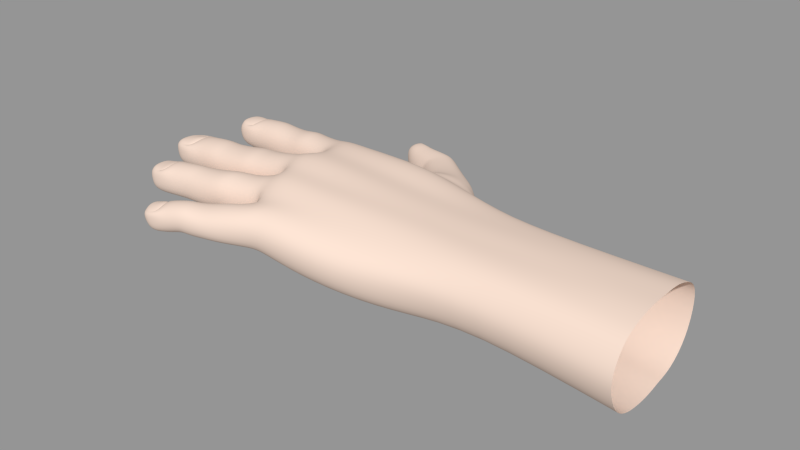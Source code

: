 # Source: Rigged_Hand.blend  (saved by Blender 2.91.10; exported with 4.5.12 LTS)
import bpy
from mathutils import Matrix  # noqa: F401  (used for matrix-valued properties, if any)

bpy.ops.wm.read_factory_settings(use_empty=True)
scene = bpy.context.scene
scene.name = 'Scene'

# ---- collections
col_collection_1 = bpy.data.collections.new('Collection 1'); scene.collection.children.link(col_collection_1)

# ---- materials (node trees are filled in below, after node groups)
mat_material_004 = bpy.data.materials.new('Material.004')
mat_material_004.alpha_threshold = 0.0
mat_material_004.use_transparent_shadow = False
mat_material_004.diffuse_color = (0.8225, 0.6503, 0.5517, 1.0)
mat_material_004.specular_color = (0.3439, 0.3217, 0.2372)
mat_material_004.roughness = 0.5
mat_material_004.specular_intensity = 0.451
mat_material_004.line_color = (0.0, 0.0, 0.0, 1.0)

# ---- material node trees

# ---- meshes
me_cube_017 = bpy.data.meshes.new('Cube.017')
me_cube_017.from_pydata([(-0.8439, -0.1031, 1.46), (-0.8212, -0.09697, 1.458), (-0.8228, -0.1143, 1.459), (-0.8226, -0.1058, 1.443), (-0.8218, -0.1054, 1.462), (-0.8382, -0.09605, 1.456), (-0.8395, -0.1119, 1.457), (-0.8304, -0.1131, 1.457), (-0.8179, -0.115, 1.459), (-0.8178, -0.1062, 1.443), (-0.8523, -0.09587, 1.456), (-0.8606, -0.09554, 1.452), (-0.8526, -0.1031, 1.459), (-0.8564, -0.1032, 1.458), (-0.8625, -0.1091, 1.455), (-0.8609, -0.09627, 1.455), (-0.869, -0.1018, 1.453), (-0.8547, -0.1336, 1.442), (-0.8469, -0.1256, 1.455), (-0.8483, -0.1335, 1.441), (-0.8226, -0.1431, 1.457), (-0.8727, -0.1328, 1.441), (-0.8642, -0.133, 1.441), (-0.8728, -0.1404, 1.452), (-0.8719, -0.1268, 1.453), (-0.8804, -0.133, 1.45), (-0.8719, -0.1279, 1.453), (-0.8791, -0.1335, 1.452), (-0.8672, -0.1602, 1.446), (-0.8378, -0.1515, 1.454), (-0.8392, -0.1593, 1.441), (-0.8365, -0.1582, 1.457), (-0.828, -0.1576, 1.458), (-0.8605, -0.1533, 1.449), (-0.851, -0.1665, 1.453), (-0.8606, -0.1603, 1.44), (-0.8598, -0.1663, 1.451), (-0.8605, -0.1538, 1.452), (-0.8676, -0.1601, 1.449), (-0.8604, -0.1546, 1.451), (-0.8598, -0.1656, 1.451), (-0.8551, -0.16, 1.454), (-0.8665, -0.1602, 1.451), (-0.8609, -0.1598, 1.453), (-0.8163, -0.1831, 1.455), (-0.8099, -0.1816, 1.455), (-0.8016, -0.178, 1.441), (-0.8281, -0.1795, 1.451), (-0.8346, -0.1813, 1.447), (-0.8324, -0.1927, 1.446), (-0.8331, -0.1866, 1.44), (-0.827, -0.1856, 1.454), (-0.8301, -0.1866, 1.452), (-0.8328, -0.1926, 1.449), (-0.8349, -0.1821, 1.449), (-0.8395, -0.1884, 1.447), (-0.8387, -0.1884, 1.449), (-0.8299, -0.1866, 1.451), (-0.8326, -0.1918, 1.449), (-0.8347, -0.1829, 1.449), (-0.8345, -0.1875, 1.451), (-0.7953, -0.06526, 1.441), (-0.7914, -0.06013, 1.435), (-0.7919, -0.06348, 1.449), (-0.7703, -0.06198, 1.443), (-0.7746, -0.06105, 1.443), (-0.7797, -0.06708, 1.433), (-0.7487, -0.116, 1.427), (-0.7328, -0.09357, 1.437), (-0.7208, -0.1033, 1.438), (-0.7191, -0.1684, 1.446), (-0.7482, -0.1307, 1.428), (-0.7209, -0.1284, 1.427), (-0.7519, -0.1517, 1.462), (-0.7547, -0.1317, 1.463), (-0.7842, -0.1739, 1.46), (-0.782, -0.1804, 1.453), (-0.7955, -0.1317, 1.44), (-0.7904, -0.1529, 1.44), (-0.7957, -0.09887, 1.459), (-0.7957, -0.1091, 1.465), (-0.784, -0.06129, 1.444), (-0.7734, -0.07293, 1.433), (-0.7561, -0.1004, 1.429), (-0.7662, -0.09279, 1.448), (-0.7657, -0.09036, 1.447), (-0.7437, -0.08126, 1.44), (-0.7664, -0.08378, 1.433), (-0.6884, -0.1614, 1.451), (-0.6895, -0.1168, 1.458), (-0.7681, -0.1791, 1.452), (-0.7822, -0.1303, 1.436), (-0.8062, -0.09864, 1.458), (-0.8017, -0.1069, 1.444), (-0.8015, -0.1085, 1.464), (-0.8097, -0.1238, 1.458), (-0.81, -0.133, 1.441), (-0.8034, -0.1341, 1.466), (-0.799, -0.1446, 1.461), (-0.8057, -0.1637, 1.456), (-0.7971, -0.1559, 1.463), (-0.8659, -0.09619, 1.451), (-0.8674, -0.1081, 1.451), (-0.8451, -0.1112, 1.457), (-0.8656, -0.1021, 1.445), (-0.8683, -0.1019, 1.449), (-0.8462, -0.1041, 1.444), (-0.8453, -0.09678, 1.447), (-0.8397, -0.1046, 1.443), (-0.8302, -0.113, 1.446), (-0.8166, -0.1059, 1.462), (-0.8606, -0.09596, 1.446), (-0.8533, -0.09628, 1.447), (-0.8618, -0.1091, 1.446), (-0.8544, -0.1103, 1.446), (-0.8622, -0.1098, 1.451), (-0.8617, -0.1024, 1.444), (-0.8543, -0.1031, 1.443), (-0.8538, -0.1105, 1.456), (-0.8581, -0.1089, 1.456), (-0.8567, -0.09718, 1.456), (-0.8565, -0.103, 1.457), (-0.8623, -0.108, 1.455), (-0.8678, -0.1076, 1.453), (-0.8664, -0.09681, 1.454), (-0.8609, -0.0972, 1.455), (-0.8681, -0.102, 1.455), (-0.857, -0.0979, 1.455), (-0.8626, -0.107, 1.456), (-0.8614, -0.09796, 1.456), (-0.8668, -0.102, 1.456), (-0.8626, -0.1024, 1.457), (-0.8798, -0.1329, 1.447), (-0.8288, -0.133, 1.443), (-0.8276, -0.1341, 1.461), (-0.8523, -0.1258, 1.456), (-0.8513, -0.1338, 1.458), (-0.8283, -0.1247, 1.446), (-0.8278, -0.1249, 1.458), (-0.823, -0.133, 1.442), (-0.8374, -0.1248, 1.445), (-0.8483, -0.1257, 1.445), (-0.8366, -0.1249, 1.456), (-0.8376, -0.1331, 1.441), (-0.8364, -0.1342, 1.459), (-0.846, -0.1341, 1.458), (-0.823, -0.1249, 1.445), (-0.8231, -0.1415, 1.446), (-0.8221, -0.134, 1.461), (-0.8092, -0.1429, 1.459), (-0.8718, -0.1265, 1.444), (-0.8635, -0.1259, 1.445), (-0.8723, -0.1398, 1.443), (-0.8638, -0.1407, 1.443), (-0.8717, -0.1261, 1.45), (-0.8725, -0.1408, 1.448), (-0.8622, -0.1258, 1.454), (-0.8616, -0.1334, 1.457), (-0.8666, -0.1333, 1.455), (-0.8668, -0.1336, 1.454), (-0.8681, -0.1399, 1.453), (-0.8674, -0.1272, 1.454), (-0.8727, -0.1395, 1.452), (-0.879, -0.1389, 1.451), (-0.8782, -0.1279, 1.452), (-0.8677, -0.1281, 1.453), (-0.8685, -0.1338, 1.455), (-0.8727, -0.1384, 1.453), (-0.872, -0.129, 1.453), (-0.8771, -0.1336, 1.453), (-0.8728, -0.1337, 1.454), (-0.8213, -0.1488, 1.456), (-0.8428, -0.1519, 1.454), (-0.8444, -0.1593, 1.441), (-0.8445, -0.1527, 1.445), (-0.8422, -0.1655, 1.454), (-0.8371, -0.1656, 1.454), (-0.8208, -0.1655, 1.456), (-0.8221, -0.1572, 1.442), (-0.8155, -0.1568, 1.46), (-0.8297, -0.1508, 1.443), (-0.8393, -0.1522, 1.444), (-0.8384, -0.166, 1.444), (-0.8287, -0.1501, 1.455), (-0.8298, -0.1584, 1.441), (-0.8166, -0.1485, 1.445), (-0.8162, -0.164, 1.444), (-0.8155, -0.1651, 1.455), (-0.8066, -0.1546, 1.44), (-0.8082, -0.1563, 1.46), (-0.8604, -0.154, 1.443), (-0.8529, -0.1532, 1.444), (-0.8596, -0.1663, 1.443), (-0.8519, -0.1665, 1.443), (-0.8596, -0.1669, 1.448), (-0.8518, -0.1527, 1.453), (-0.8506, -0.1594, 1.456), (-0.8549, -0.1599, 1.455), (-0.8555, -0.1657, 1.453), (-0.8563, -0.1543, 1.453), (-0.8655, -0.1655, 1.45), (-0.866, -0.1551, 1.45), (-0.8567, -0.1598, 1.454), (-0.8566, -0.1549, 1.452), (-0.8602, -0.1646, 1.452), (-0.8607, -0.1551, 1.452), (-0.8651, -0.16, 1.452), (-0.8389, -0.1881, 1.444), (-0.8204, -0.184, 1.442), (-0.8012, -0.179, 1.457), (-0.8218, -0.1784, 1.445), (-0.8212, -0.1778, 1.453), (-0.8187, -0.19, 1.453), (-0.8161, -0.1828, 1.441), (-0.8106, -0.1744, 1.444), (-0.8176, -0.1771, 1.444), (-0.8153, -0.189, 1.444), (-0.8107, -0.1745, 1.454), (-0.8173, -0.1768, 1.453), (-0.8152, -0.1894, 1.453), (-0.8093, -0.1808, 1.441), (-0.8084, -0.1881, 1.452), (-0.7932, -0.1667, 1.456), (-0.7904, -0.1733, 1.441), (-0.7907, -0.1758, 1.459), (-0.834, -0.1817, 1.442), (-0.8283, -0.1799, 1.443), (-0.8318, -0.1916, 1.441), (-0.8254, -0.191, 1.443), (-0.8295, -0.1916, 1.45), (-0.8317, -0.1817, 1.451), (-0.8372, -0.1925, 1.448), (-0.839, -0.1841, 1.448), (-0.8331, -0.1913, 1.45), (-0.8349, -0.1835, 1.45), (-0.8378, -0.1882, 1.45), (-0.7473, -0.1691, 1.455), (-0.7202, -0.1658, 1.452), (-0.719, -0.151, 1.426), (-0.7532, -0.09175, 1.455), (-0.7376, -0.08786, 1.439), (-0.7814, -0.06044, 1.443), (-0.7919, -0.06877, 1.441), (-0.7967, -0.0586, 1.442), (-0.7211, -0.1583, 1.457), (-0.7216, -0.1008, 1.45), (-0.7747, -0.0696, 1.45), (-0.7752, -0.0707, 1.433), (-0.7791, -0.07566, 1.443), (-0.7881, -0.05791, 1.436), (-0.7954, -0.05626, 1.443), (-0.7899, -0.06116, 1.449), (-0.7939, -0.06584, 1.447), (-0.7971, -0.06213, 1.442), (-0.7943, -0.06313, 1.437), (-0.7956, -0.058, 1.437), (-0.7959, -0.06103, 1.448), (-0.7533, -0.1425, 1.462), (-0.7215, -0.1409, 1.46), (-0.7743, -0.06165, 1.436), (-0.7758, -0.0632, 1.45), (-0.7822, -0.07136, 1.448), (-0.7843, -0.07151, 1.435), (-0.7786, -0.07456, 1.436), (-0.7797, -0.06805, 1.45), (-0.7522, -0.09487, 1.456), (-0.7704, -0.09529, 1.446), (-0.7703, -0.1021, 1.435), (-0.7541, -0.106, 1.427), (-0.7207, -0.1349, 1.427), (-0.7454, -0.1758, 1.448), (-0.7185, -0.1594, 1.429), (-0.7734, -0.1699, 1.435), (-0.6891, -0.152, 1.43), (-0.742, -0.1658, 1.43), (-0.7878, -0.1823, 1.454), (-0.7198, -0.1415, 1.427), (-0.7214, -0.1496, 1.46), (-0.7212, -0.1318, 1.46), (-0.7538, -0.1029, 1.462), (-0.7203, -0.1058, 1.456), (-0.7924, -0.1646, 1.444), (-0.7205, -0.1141, 1.458), (-0.6243, -0.1163, 1.458), (-0.6243, -0.1094, 1.455), (-0.6243, -0.1324, 1.46), (-0.6243, -0.1505, 1.458), (-0.6243, -0.1376, 1.421), (-0.6243, -0.1524, 1.422), (-0.6243, -0.1656, 1.439), (-0.7954, -0.1216, 1.464), (-0.7951, -0.105, 1.442), (-0.7867, -0.1626, 1.441), (-0.786, -0.1653, 1.459), (-0.7823, -0.178, 1.443), (-0.796, -0.09828, 1.45), (-0.7941, -0.119, 1.44), (-0.7943, -0.1448, 1.464), (-0.7922, -0.1422, 1.442), (-0.7846, -0.1716, 1.44), (-0.7918, -0.1554, 1.465), (-0.7983, -0.1339, 1.467), (-0.7897, -0.06111, 1.449), (-0.7942, -0.0586, 1.448), (-0.7844, -0.05996, 1.438), (-0.788, -0.05829, 1.438), (-0.7885, -0.05811, 1.444), (-0.7895, -0.06025, 1.448), (-0.788, -0.05774, 1.439), (-0.7863, -0.06243, 1.448), (-0.7769, -0.07593, 1.437), (-0.7719, -0.0713, 1.45), (-0.7666, -0.06468, 1.443), (-0.7418, -0.08802, 1.452), (-0.7459, -0.08209, 1.451), (-0.7604, -0.0924, 1.454), (-0.7556, -0.08804, 1.453), (-0.7583, -0.09381, 1.431), (-0.7699, -0.08462, 1.445), (-0.756, -0.07494, 1.45), (-0.7585, -0.07686, 1.434), (-0.7628, -0.08002, 1.451), (-0.7557, -0.07308, 1.441), (-0.6892, -0.1086, 1.448), (-0.6891, -0.1494, 1.459), (-0.6887, -0.1569, 1.457), (-0.6895, -0.1113, 1.436), (-0.6895, -0.1379, 1.429), (-0.6896, -0.1279, 1.429), (-0.6892, -0.1114, 1.456), (-0.7811, -0.09981, 1.443), (-0.7795, -0.09698, 1.453), (-0.779, -0.1132, 1.436), (-0.7802, -0.1005, 1.461), (-0.7765, -0.1539, 1.464), (-0.7702, -0.1721, 1.458), (-0.778, -0.1514, 1.435), (-0.7793, -0.144, 1.463), (-0.7536, -0.1116, 1.463), (-0.748, -0.1373, 1.429), (-0.7495, -0.1603, 1.459), (-0.7535, -0.09803, 1.458), (-0.7546, -0.1209, 1.461), (-0.7439, -0.1561, 1.427), (-0.8027, -0.133, 1.442), (-0.8075, -0.1472, 1.445), (-0.7986, -0.1438, 1.446), (-0.8054, -0.1621, 1.443), (-0.8103, -0.1246, 1.444), (-0.8022, -0.1209, 1.445), (-0.8005, -0.09834, 1.449), (-0.8112, -0.1341, 1.464), (-0.8005, -0.1212, 1.459), (-0.8079, -0.1074, 1.462), (-0.8082, -0.117, 1.459), (-0.8032, -0.1461, 1.459), (-0.8001, -0.1534, 1.441), (-0.8656, -0.1078, 1.447), (-0.8644, -0.09657, 1.447), (-0.8218, -0.09776, 1.446), (-0.8232, -0.1138, 1.447), (-0.8463, -0.1112, 1.447), (-0.8437, -0.09588, 1.457), (-0.8392, -0.09693, 1.446), (-0.8401, -0.1118, 1.446), (-0.8384, -0.1038, 1.46), (-0.8169, -0.09812, 1.446), (-0.8185, -0.1142, 1.447), (-0.8164, -0.09727, 1.457), (-0.829, -0.09719, 1.445), (-0.8289, -0.0963, 1.456), (-0.8293, -0.1054, 1.443), (-0.8299, -0.1046, 1.46), (-0.8583, -0.108, 1.455), (-0.8672, -0.1066, 1.455), (-0.8661, -0.09774, 1.455), (-0.8595, -0.107, 1.456), (-0.8582, -0.1028, 1.457), (-0.8584, -0.09855, 1.456), (-0.8665, -0.1059, 1.456), (-0.8655, -0.09826, 1.456), (-0.8768, -0.1386, 1.443), (-0.8762, -0.1275, 1.445), (-0.8778, -0.1273, 1.449), (-0.8785, -0.1391, 1.447), (-0.8542, -0.1261, 1.446), (-0.829, -0.1419, 1.446), (-0.8542, -0.1414, 1.444), (-0.8284, -0.1435, 1.457), (-0.8524, -0.1421, 1.455), (-0.877, -0.1328, 1.442), (-0.848, -0.1417, 1.444), (-0.8469, -0.1427, 1.454), (-0.8225, -0.1245, 1.458), (-0.8374, -0.142, 1.444), (-0.8369, -0.1435, 1.455), (-0.8089, -0.1417, 1.446), (-0.8627, -0.1415, 1.453), (-0.8684, -0.1392, 1.452), (-0.8783, -0.1383, 1.452), (-0.8776, -0.1289, 1.452), (-0.8696, -0.1383, 1.453), (-0.869, -0.1293, 1.454), (-0.877, -0.1376, 1.453), (-0.8764, -0.1296, 1.453), (-0.8637, -0.1656, 1.443), (-0.8643, -0.1552, 1.444), (-0.8657, -0.1547, 1.447), (-0.8652, -0.1659, 1.447), (-0.822, -0.1494, 1.445), (-0.8217, -0.165, 1.446), (-0.8437, -0.1659, 1.444), (-0.8647, -0.1602, 1.441), (-0.8205, -0.1571, 1.46), (-0.8417, -0.1586, 1.457), (-0.8165, -0.1481, 1.457), (-0.8165, -0.1562, 1.442), (-0.8291, -0.1659, 1.444), (-0.8283, -0.1658, 1.455), (-0.8088, -0.1471, 1.458), (-0.8528, -0.16, 1.441), (-0.8559, -0.1651, 1.452), (-0.865, -0.1648, 1.451), (-0.8654, -0.1559, 1.451), (-0.8572, -0.1643, 1.453), (-0.8578, -0.1554, 1.453), (-0.8642, -0.1642, 1.452), (-0.8646, -0.1562, 1.452), (-0.835, -0.1915, 1.442), (-0.837, -0.1833, 1.442), (-0.8385, -0.1834, 1.446), (-0.8367, -0.1924, 1.445), (-0.819, -0.1898, 1.445), (-0.8029, -0.1717, 1.456), (-0.7996, -0.1859, 1.453), (-0.8364, -0.1874, 1.44), (-0.8201, -0.1837, 1.455), (-0.8028, -0.1715, 1.446), (-0.8, -0.1848, 1.443), (-0.8082, -0.1873, 1.444), (-0.788, -0.1799, 1.443), (-0.8255, -0.1917, 1.451), (-0.827, -0.1853, 1.44), (-0.8384, -0.1847, 1.449), (-0.8366, -0.1918, 1.448), (-0.8317, -0.1825, 1.45), (-0.8296, -0.191, 1.45), (-0.8308, -0.1906, 1.45), (-0.8312, -0.1869, 1.452), (-0.8326, -0.1833, 1.451), (-0.8362, -0.1913, 1.449), (-0.8379, -0.185, 1.45), (-0.7207, -0.1225, 1.459), (-0.7872, -0.06271, 1.434), (-0.7878, -0.06557, 1.449), (-0.746, -0.1734, 1.436), (-0.7187, -0.1653, 1.434), (-0.7219, -0.1135, 1.427), (-0.7694, -0.0993, 1.437), (-0.7423, -0.09488, 1.429), (-0.7817, -0.05942, 1.437), (-0.7839, -0.0623, 1.45), (-0.79, -0.06813, 1.447), (-0.7913, -0.06638, 1.436), (-0.6887, -0.1592, 1.434), (-0.7709, -0.06405, 1.45), (-0.7774, -0.07318, 1.449), (-0.7705, -0.06347, 1.436), (-0.7948, -0.05881, 1.448), (-0.7937, -0.05585, 1.438), (-0.7968, -0.06349, 1.446), (-0.7967, -0.06081, 1.437), (-0.7702, -0.08602, 1.437), (-0.7845, -0.07358, 1.442), (-0.7361, -0.09173, 1.452), (-0.7629, -0.09472, 1.454), (-0.7377, -0.1021, 1.426), (-0.746, -0.1449, 1.427), (-0.797, -0.1532, 1.442), (-0.7818, -0.1326, 1.466), (-0.6895, -0.1324, 1.46), (-0.8003, -0.09887, 1.459), (-0.6243, -0.1227, 1.46), (-0.6243, -0.1062, 1.447), (-0.6243, -0.142, 1.46), (-0.6243, -0.1585, 1.455), (-0.6243, -0.132, 1.422), (-0.6243, -0.1443, 1.421), (-0.6243, -0.1279, 1.423), (-0.6243, -0.1202, 1.424), (-0.6243, -0.1607, 1.427), (-0.6243, -0.164, 1.447), (-0.6243, -0.1101, 1.432), (-0.7766, -0.1612, 1.436), (-0.7698, -0.1763, 1.439), (-0.7931, -0.05615, 1.439), (-0.794, -0.05585, 1.444), (-0.7847, -0.06042, 1.444), (-0.7925, -0.05597, 1.444), (-0.7932, -0.05819, 1.448), (-0.7867, -0.06149, 1.448), (-0.7852, -0.05929, 1.439), (-0.7921, -0.05594, 1.44), (-0.7774, -0.07659, 1.444), (-0.7675, -0.06664, 1.45), (-0.7756, -0.07456, 1.449), (-0.7676, -0.06632, 1.435), (-0.7614, -0.08941, 1.452), (-0.768, -0.09523, 1.437), (-0.7482, -0.08762, 1.432), (-0.7671, -0.0826, 1.45), (-0.6895, -0.1236, 1.459), (-0.6896, -0.1325, 1.429), (-0.6895, -0.1444, 1.429), (-0.6884, -0.1627, 1.444), (-0.6895, -0.1411, 1.459), (-0.6895, -0.1199, 1.429), (-0.7811, -0.121, 1.463), (-0.7724, -0.1636, 1.46), (-0.7808, -0.1396, 1.437), (-0.7796, -0.1101, 1.464), (-0.8017, -0.146, 1.447), (-0.7971, -0.1612, 1.444), (-0.8087, -0.1159, 1.447), (-0.8074, -0.1068, 1.443), (-0.8062, -0.09863, 1.448), (-0.798, -0.1631, 1.456), (-0.8023, -0.156, 1.462)], [], [(105, 104, 357, 102), (105, 101, 358, 104), (362, 5, 363, 107), (103, 361, 364, 6), (106, 108, 364, 361), (106, 107, 363, 108), (0, 365, 5, 362), (0, 103, 6, 365), (1, 368, 366, 359), (2, 360, 367, 8), (3, 9, 367, 360), (3, 359, 366, 9), (4, 110, 368, 1), (4, 2, 8, 110), (370, 1, 359, 369), (5, 370, 369, 363), (6, 364, 109, 7), (7, 109, 360, 2), (108, 371, 109, 364), (371, 3, 360, 109), (108, 363, 369, 371), (371, 369, 359, 3), (365, 372, 370, 5), (372, 4, 1, 370), (365, 6, 7, 372), (372, 7, 2, 4), (368, 92, 525, 366), (8, 367, 523, 354), (9, 524, 523, 367), (9, 366, 525, 524), (110, 353, 92, 368), (110, 8, 354, 353), (10, 362, 107, 112), (11, 10, 112, 111), (11, 111, 358, 101), (115, 102, 357, 113), (115, 113, 114, 118), (118, 114, 361, 103), (116, 117, 114, 113), (116, 113, 357, 104), (117, 106, 361, 114), (116, 104, 358, 111), (116, 111, 112, 117), (117, 112, 107, 106), (12, 0, 362, 10), (103, 0, 12, 118), (13, 119, 118, 12), (13, 121, 373, 119), (13, 12, 10, 120), (13, 120, 127, 121), (14, 123, 102, 115), (14, 115, 118, 119), (14, 119, 373, 122), (14, 122, 374, 123), (15, 120, 10, 11), (15, 11, 101, 124), (15, 124, 375, 125), (15, 125, 127, 120), (16, 105, 102, 123), (16, 123, 374, 126), (16, 124, 101, 105), (16, 126, 375, 124), (121, 377, 376, 373), (121, 127, 378, 377), (122, 373, 376, 128), (122, 128, 379, 374), (125, 375, 380, 129), (125, 129, 378, 127), (126, 374, 379, 130), (126, 130, 380, 375), (131, 130, 379, 128), (131, 128, 376, 377), (131, 377, 378, 129), (131, 129, 380, 130), (132, 390, 381, 384), (132, 383, 382, 390), (135, 18, 141, 385), (389, 387, 391, 392), (17, 19, 391, 387), (17, 385, 141, 19), (136, 145, 18, 135), (136, 389, 392, 145), (138, 393, 146, 137), (388, 386, 147, 20), (133, 139, 147, 386), (133, 137, 146, 139), (134, 148, 393, 138), (134, 388, 20, 148), (142, 138, 137, 140), (18, 142, 140, 141), (392, 391, 394, 395), (395, 394, 386, 388), (19, 143, 394, 391), (143, 133, 386, 394), (19, 141, 140, 143), (143, 140, 137, 133), (145, 144, 142, 18), (144, 134, 138, 142), (145, 392, 395, 144), (144, 395, 388, 134), (393, 95, 348, 146), (20, 147, 396, 149), (139, 96, 396, 147), (139, 146, 348, 96), (148, 351, 95, 393), (148, 20, 149, 351), (156, 135, 385, 151), (154, 156, 151, 150), (154, 150, 382, 383), (155, 384, 381, 152), (155, 152, 153, 397), (397, 153, 387, 389), (21, 22, 153, 152), (21, 152, 381, 390), (22, 17, 387, 153), (21, 390, 382, 150), (21, 150, 151, 22), (22, 151, 385, 17), (157, 136, 135, 156), (157, 397, 389, 136), (158, 160, 397, 157), (158, 159, 398, 160), (158, 157, 156, 161), (158, 161, 165, 159), (23, 163, 384, 155), (23, 155, 397, 160), (23, 160, 398, 162), (23, 162, 399, 163), (24, 161, 156, 154), (24, 154, 383, 164), (24, 164, 400, 26), (24, 26, 165, 161), (25, 132, 384, 163), (25, 163, 399, 27), (25, 164, 383, 132), (25, 27, 400, 164), (159, 166, 401, 398), (159, 165, 402, 166), (162, 398, 401, 167), (162, 167, 403, 399), (26, 400, 404, 168), (26, 168, 402, 165), (27, 399, 403, 169), (27, 169, 404, 400), (170, 169, 403, 167), (170, 167, 401, 166), (170, 166, 402, 168), (170, 168, 404, 169), (28, 412, 405, 408), (28, 407, 406, 412), (172, 29, 181, 174), (175, 411, 182, 176), (173, 30, 182, 411), (173, 174, 181, 30), (414, 31, 29, 172), (414, 175, 176, 31), (171, 415, 185, 409), (177, 410, 186, 187), (178, 416, 186, 410), (178, 409, 185, 416), (413, 179, 415, 171), (413, 177, 187, 179), (183, 171, 409, 180), (29, 183, 180, 181), (176, 182, 417, 418), (418, 417, 410, 177), (30, 184, 417, 182), (184, 178, 410, 417), (30, 181, 180, 184), (184, 180, 409, 178), (31, 32, 183, 29), (32, 413, 171, 183), (31, 176, 418, 32), (32, 418, 177, 413), (415, 419, 345, 185), (187, 186, 347, 99), (416, 188, 347, 186), (416, 185, 345, 188), (179, 189, 419, 415), (179, 187, 99, 189), (195, 172, 174, 191), (33, 195, 191, 190), (33, 190, 406, 407), (194, 408, 405, 192), (194, 192, 193, 34), (34, 193, 411, 175), (35, 420, 193, 192), (35, 192, 405, 412), (420, 173, 411, 193), (35, 412, 406, 190), (35, 190, 191, 420), (420, 191, 174, 173), (196, 414, 172, 195), (196, 34, 175, 414), (197, 198, 34, 196), (197, 41, 421, 198), (197, 196, 195, 199), (197, 199, 203, 41), (36, 200, 408, 194), (36, 194, 34, 198), (36, 198, 421, 40), (36, 40, 422, 200), (37, 199, 195, 33), (37, 33, 407, 201), (37, 201, 423, 39), (37, 39, 203, 199), (38, 28, 408, 200), (38, 200, 422, 42), (38, 201, 407, 28), (38, 42, 423, 201), (41, 202, 424, 421), (41, 203, 425, 202), (40, 421, 424, 204), (40, 204, 426, 422), (39, 423, 427, 205), (39, 205, 425, 203), (42, 422, 426, 206), (42, 206, 427, 423), (43, 206, 426, 204), (43, 204, 424, 202), (43, 202, 425, 205), (43, 205, 427, 206), (207, 435, 428, 431), (207, 430, 429, 435), (211, 218, 215, 210), (212, 432, 216, 219), (208, 213, 216, 432), (208, 210, 215, 213), (436, 44, 218, 211), (436, 212, 219, 44), (217, 433, 437, 214), (218, 217, 214, 215), (219, 216, 439, 221), (221, 439, 438, 434), (213, 220, 439, 216), (220, 46, 438, 439), (213, 215, 214, 220), (220, 214, 437, 46), (44, 45, 217, 218), (45, 209, 433, 217), (44, 219, 221, 45), (45, 221, 434, 209), (433, 222, 281, 437), (434, 438, 440, 275), (46, 223, 440, 438), (46, 437, 281, 223), (209, 224, 222, 433), (209, 434, 275, 224), (47, 211, 210, 226), (48, 47, 226, 225), (48, 225, 429, 430), (49, 431, 428, 227), (49, 227, 228, 441), (441, 228, 432, 212), (50, 442, 228, 227), (50, 227, 428, 435), (442, 208, 432, 228), (50, 435, 429, 225), (50, 225, 226, 442), (442, 226, 210, 208), (51, 436, 211, 47), (51, 441, 212, 436), (52, 229, 441, 51), (52, 57, 446, 229), (52, 51, 47, 230), (52, 230, 445, 57), (53, 231, 431, 49), (53, 49, 441, 229), (53, 229, 446, 58), (53, 58, 444, 231), (54, 230, 47, 48), (54, 48, 430, 232), (54, 232, 443, 59), (54, 59, 445, 230), (55, 207, 431, 231), (55, 231, 444, 56), (55, 232, 430, 207), (55, 56, 443, 232), (57, 448, 447, 446), (57, 445, 449, 448), (58, 446, 447, 233), (58, 233, 450, 444), (59, 443, 451, 234), (59, 234, 449, 445), (56, 444, 450, 235), (56, 235, 451, 443), (60, 235, 450, 233), (60, 233, 447, 448), (60, 448, 449, 234), (60, 234, 451, 235), (236, 237, 244, 340), (236, 340, 518, 335), (237, 88, 325, 244), (69, 245, 323, 326), (69, 326, 516, 457), (61, 242, 462, 252), (61, 252, 470, 253), (61, 253, 471, 254), (61, 254, 463, 242), (62, 453, 463, 254), (62, 254, 471, 255), (62, 255, 469, 249), (62, 249, 460, 453), (63, 454, 461, 251), (63, 251, 468, 256), (63, 256, 470, 252), (63, 252, 462, 454), (243, 250, 469, 255), (243, 255, 471, 253), (243, 253, 470, 256), (243, 256, 468, 250), (65, 241, 461, 260), (64, 65, 260, 465), (65, 259, 460, 241), (64, 467, 259, 65), (473, 242, 463, 262), (248, 473, 262, 263), (473, 261, 462, 242), (248, 466, 261, 473), (66, 453, 460, 259), (247, 66, 259, 467), (66, 262, 463, 453), (247, 263, 262, 66), (264, 454, 462, 261), (246, 264, 261, 466), (264, 260, 461, 454), (246, 465, 260, 264), (265, 239, 315, 475), (341, 265, 475, 331), (265, 474, 313, 239), (341, 245, 474, 265), (268, 83, 459, 476), (67, 268, 476, 457), (268, 267, 458, 83), (67, 332, 267, 268), (266, 84, 458, 267), (330, 266, 267, 332), (266, 475, 315, 84), (330, 331, 475, 266), (68, 240, 313, 474), (69, 68, 474, 245), (68, 476, 459, 240), (69, 457, 476, 68), (270, 90, 494, 455), (236, 270, 70, 237), (270, 455, 456, 70), (237, 70, 514, 88), (70, 456, 464, 514), (274, 343, 238, 271), (274, 271, 456, 455), (274, 272, 493, 343), (274, 455, 494, 272), (271, 238, 513, 273), (271, 273, 464, 456), (71, 339, 519, 91), (71, 91, 332, 67), (71, 72, 269, 339), (71, 67, 457, 72), (72, 328, 512, 269), (72, 457, 516, 328), (477, 336, 519, 339), (477, 343, 493, 336), (477, 276, 238, 343), (477, 339, 269, 276), (276, 327, 513, 238), (276, 269, 512, 327), (73, 257, 337, 334), (73, 334, 518, 340), (73, 277, 258, 257), (73, 340, 244, 277), (277, 324, 515, 258), (277, 244, 325, 324), (74, 342, 517, 479), (74, 479, 337, 257), (74, 278, 452, 342), (74, 257, 258, 278), (278, 480, 511, 452), (278, 258, 515, 480), (279, 280, 245, 341), (279, 341, 331, 333), (280, 329, 323, 245), (338, 342, 452, 282), (338, 282, 280, 279), (338, 520, 517, 342), (338, 279, 333, 520), (282, 452, 511, 89), (282, 89, 329, 280), (75, 335, 518, 293), (75, 293, 222, 224), (291, 93, 350, 295), (291, 295, 331, 330), (291, 330, 332, 296), (291, 296, 349, 93), (75, 224, 275, 76), (75, 76, 90, 335), (76, 275, 440, 294), (76, 294, 494, 90), (299, 223, 281, 292), (299, 292, 493, 272), (299, 272, 494, 294), (299, 294, 440, 223), (77, 91, 519, 298), (77, 298, 346, 344), (77, 344, 349, 296), (77, 296, 332, 91), (78, 336, 493, 292), (78, 478, 346, 298), (78, 298, 519, 336), (300, 334, 337, 297), (300, 297, 98, 100), (300, 100, 222, 293), (300, 293, 518, 334), (301, 479, 517, 290), (301, 290, 352, 97), (301, 97, 98, 297), (301, 297, 337, 479), (79, 333, 331, 295), (79, 295, 350, 481), (80, 94, 352, 290), (80, 290, 517, 520), (80, 520, 333, 79), (80, 79, 481, 94), (302, 303, 468, 251), (302, 251, 461, 309), (496, 495, 469, 250), (496, 250, 468, 303), (305, 304, 460, 249), (305, 249, 469, 495), (81, 309, 461, 241), (81, 241, 460, 304), (306, 498, 499, 307), (306, 307, 500, 497), (306, 497, 501, 308), (306, 308, 502, 498), (302, 309, 500, 307), (302, 307, 499, 303), (496, 498, 502, 495), (496, 303, 499, 498), (305, 495, 502, 308), (305, 308, 501, 304), (81, 497, 500, 309), (81, 304, 501, 497), (311, 504, 465, 246), (311, 246, 466, 505), (82, 310, 263, 247), (82, 247, 467, 506), (503, 505, 466, 248), (503, 248, 263, 310), (312, 506, 467, 64), (312, 64, 465, 504), (239, 313, 314, 316), (316, 314, 319, 321), (239, 316, 507, 315), (316, 321, 510, 507), (83, 458, 508, 317), (317, 508, 472, 87), (83, 317, 509, 459), (317, 87, 320, 509), (84, 315, 507, 85), (85, 507, 510, 318), (84, 85, 508, 458), (85, 318, 472, 508), (240, 459, 509, 86), (86, 509, 320, 322), (240, 86, 314, 313), (86, 322, 319, 314), (321, 319, 504, 311), (321, 311, 505, 510), (87, 472, 310, 82), (87, 82, 506, 320), (318, 510, 505, 503), (318, 503, 310, 472), (322, 320, 506, 312), (322, 312, 504, 319), (89, 283, 284, 329), (89, 511, 482, 283), (329, 284, 483, 323), (480, 515, 484, 285), (480, 285, 482, 511), (324, 286, 484, 515), (324, 325, 485, 286), (327, 512, 486, 287), (327, 287, 487, 513), (328, 488, 486, 512), (328, 516, 489, 488), (273, 288, 490, 464), (273, 513, 487, 288), (514, 464, 490, 289), (88, 514, 289, 491), (326, 492, 489, 516), (326, 323, 483, 492), (88, 491, 485, 325), (481, 350, 525, 92), (352, 354, 523, 349), (93, 349, 523, 524), (93, 524, 525, 350), (94, 481, 92, 353), (352, 349, 348, 95), (98, 149, 396, 346), (344, 346, 396, 96), (344, 96, 348, 349), (97, 352, 95, 351), (97, 351, 149, 98), (98, 346, 521, 355), (419, 355, 521, 345), (99, 347, 522, 526), (222, 526, 522, 281), (188, 356, 522, 347), (188, 345, 521, 356), (478, 356, 521, 346), (189, 527, 355, 419), (100, 98, 355, 527), (189, 99, 526, 527), (100, 527, 526, 222), (94, 353, 354, 352), (236, 335, 90, 270), (478, 78, 292, 281), (281, 522, 356, 478)])
me_cube_017.polygons.foreach_set('use_smooth', [True] * 518)
_k = set([(26, 165), (26, 400), (39, 203), (39, 423), (40, 422), (42, 423), (56, 444), (57, 445), (57, 446), (58, 444), (58, 446), (59, 443), (59, 445), (81, 309), (302, 303), (302, 309), (303, 496), (304, 305), (305, 495), (495, 496)])
me_cube_017.attributes.new('sharp_edge', 'BOOLEAN', 'EDGE').data.foreach_set('value', [ (min(e.vertices), max(e.vertices)) in _k for e in me_cube_017.edges])
_uv = me_cube_017.uv_layers.new(name='UVMap')
_uv.uv.foreach_set('vector', [0.3811, 0.786, 0.3662, 0.7859, 0.3683, 0.7611, 0.3852, 0.7615, 0.4447, 0.7829, 0.4435, 0.7611, 0.4635, 0.7632, 0.4631, 0.7867, 0.4432, 0.6807, 0.4441, 0.6608, 0.4659, 0.6626, 0.4648, 0.6849, 0.394, 0.6803, 0.3707, 0.6812, 0.3741, 0.662, 0.3949, 0.6616, 0.7471, 0.7507, 0.7459, 0.7357, 0.7725, 0.7343, 0.7739, 0.7492, 0.7471, 0.7507, 0.72, 0.7539, 0.7189, 0.7388, 0.7459, 0.7357, 0.4195, 0.6798, 0.419, 0.6606, 0.4441, 0.6608, 0.4432, 0.6807, 0.4195, 0.6798, 0.394, 0.6803, 0.3949, 0.6616, 0.419, 0.6606, 0.44, 0.6109, 0.4388, 0.5924, 0.4585, 0.5925, 0.4612, 0.6119, 0.3943, 0.6173, 0.3781, 0.6215, 0.3779, 0.613, 0.3918, 0.6037, 0.7437, 0.6841, 0.7447, 0.6691, 0.771, 0.67, 0.7705, 0.6852, 0.7437, 0.6841, 0.7161, 0.684, 0.7172, 0.6674, 0.7447, 0.6691, 0.416, 0.6124, 0.4137, 0.5945, 0.4388, 0.5924, 0.44, 0.6109, 0.416, 0.6124, 0.3943, 0.6173, 0.3918, 0.6037, 0.4137, 0.5945, 0.4432, 0.6326, 0.44, 0.6109, 0.4612, 0.6119, 0.4652, 0.6317, 0.4441, 0.6608, 0.4432, 0.6326, 0.4652, 0.6317, 0.4659, 0.6626, 0.3949, 0.6616, 0.3741, 0.662, 0.3773, 0.6375, 0.3951, 0.6369, 0.3951, 0.6369, 0.3773, 0.6375, 0.3781, 0.6215, 0.3943, 0.6173, 0.7459, 0.7357, 0.7441, 0.7068, 0.7706, 0.7064, 0.7725, 0.7343, 0.7441, 0.7068, 0.7437, 0.6841, 0.7705, 0.6852, 0.7706, 0.7064, 0.7459, 0.7357, 0.7189, 0.7388, 0.7168, 0.7085, 0.7441, 0.7068, 0.7441, 0.7068, 0.7168, 0.7085, 0.7161, 0.684, 0.7437, 0.6841, 0.419, 0.6606, 0.4177, 0.6349, 0.4432, 0.6326, 0.4441, 0.6608, 0.4177, 0.6349, 0.416, 0.6124, 0.44, 0.6109, 0.4432, 0.6326, 0.419, 0.6606, 0.3949, 0.6616, 0.3951, 0.6369, 0.4177, 0.6349, 0.4177, 0.6349, 0.3951, 0.6369, 0.3943, 0.6173, 0.416, 0.6124, 0.4388, 0.5924, 0.4371, 0.5571, 0.4564, 0.5499, 0.4585, 0.5925, 0.3918, 0.6037, 0.3779, 0.613, 0.3734, 0.6025, 0.3811, 0.5823, 0.7447, 0.6691, 0.7462, 0.6393, 0.7716, 0.6379, 0.771, 0.67, 0.7447, 0.6691, 0.7172, 0.6674, 0.7185, 0.6419, 0.7462, 0.6393, 0.4137, 0.5945, 0.4064, 0.5664, 0.4371, 0.5571, 0.4388, 0.5924, 0.4137, 0.5945, 0.3918, 0.6037, 0.3811, 0.5823, 0.4064, 0.5664, 0.4421, 0.7122, 0.4432, 0.6807, 0.4648, 0.6849, 0.4654, 0.7193, 0.4431, 0.7429, 0.4421, 0.7122, 0.4654, 0.7193, 0.4646, 0.7474, 0.4431, 0.7429, 0.4646, 0.7474, 0.4635, 0.7632, 0.4435, 0.7611, 0.3885, 0.742, 0.3852, 0.7615, 0.3683, 0.7611, 0.369, 0.743, 0.3885, 0.742, 0.369, 0.743, 0.3694, 0.7136, 0.3929, 0.711, 0.3929, 0.711, 0.3694, 0.7136, 0.3707, 0.6812, 0.394, 0.6803, 0.7474, 0.8001, 0.7478, 0.7757, 0.7739, 0.7742, 0.7724, 0.7988, 0.7474, 0.8001, 0.7724, 0.7988, 0.7707, 0.8146, 0.7464, 0.8157, 0.7478, 0.7757, 0.7471, 0.7507, 0.7739, 0.7492, 0.7739, 0.7742, 0.7474, 0.8001, 0.7464, 0.8157, 0.7221, 0.8097, 0.7224, 0.797, 0.7474, 0.8001, 0.7224, 0.797, 0.7218, 0.7763, 0.7478, 0.7757, 0.7478, 0.7757, 0.7218, 0.7763, 0.72, 0.7539, 0.7471, 0.7507, 0.4184, 0.7037, 0.4195, 0.6798, 0.4432, 0.6807, 0.4421, 0.7122, 0.394, 0.6803, 0.4195, 0.6798, 0.4184, 0.7037, 0.3929, 0.711, 0.4188, 0.7134, 0.4039, 0.7217, 0.3929, 0.711, 0.4184, 0.7037, 0.4188, 0.7134, 0.4189, 0.7142, 0.4064, 0.7225, 0.4039, 0.7217, 0.4188, 0.7134, 0.4184, 0.7037, 0.4421, 0.7122, 0.4322, 0.7214, 0.4188, 0.7134, 0.4322, 0.7214, 0.4299, 0.7223, 0.4189, 0.7142, 0.3976, 0.7414, 0.3929, 0.7614, 0.3852, 0.7615, 0.3885, 0.742, 0.3976, 0.7414, 0.3885, 0.742, 0.3929, 0.711, 0.4039, 0.7217, 0.3976, 0.7414, 0.4039, 0.7217, 0.4064, 0.7225, 0.4008, 0.7421, 0.3976, 0.7414, 0.4008, 0.7421, 0.3968, 0.7619, 0.3929, 0.7614, 0.4345, 0.7406, 0.4322, 0.7214, 0.4421, 0.7122, 0.4431, 0.7429, 0.4345, 0.7406, 0.4431, 0.7429, 0.4435, 0.7611, 0.4353, 0.7595, 0.4345, 0.7406, 0.4353, 0.7595, 0.4317, 0.7596, 0.4315, 0.7411, 0.4345, 0.7406, 0.4315, 0.7411, 0.4299, 0.7223, 0.4322, 0.7214, 0.3884, 0.7856, 0.3811, 0.786, 0.3852, 0.7615, 0.3929, 0.7614, 0.3884, 0.7856, 0.3929, 0.7614, 0.3968, 0.7619, 0.3935, 0.7858, 0.4359, 0.7806, 0.4353, 0.7595, 0.4435, 0.7611, 0.4447, 0.7829, 0.4359, 0.7806, 0.4303, 0.7809, 0.4317, 0.7596, 0.4353, 0.7595, 0.2914, 0.842, 0.2909, 0.8561, 0.2619, 0.8592, 0.2535, 0.8488, 0.2914, 0.842, 0.3316, 0.8527, 0.3222, 0.8623, 0.2909, 0.8561, 0.2502, 0.8763, 0.2535, 0.8488, 0.2619, 0.8592, 0.2606, 0.8779, 0.2502, 0.8763, 0.2606, 0.8779, 0.2641, 0.8977, 0.257, 0.9058, 0.3338, 0.8794, 0.3252, 0.9075, 0.3184, 0.8994, 0.3233, 0.8805, 0.3338, 0.8794, 0.3233, 0.8805, 0.3222, 0.8623, 0.3316, 0.8527, 0.2906, 0.9224, 0.257, 0.9058, 0.2641, 0.8977, 0.2901, 0.9076, 0.2906, 0.9224, 0.2901, 0.9076, 0.3184, 0.8994, 0.3252, 0.9075, 0.2904, 0.8818, 0.2901, 0.9076, 0.2641, 0.8977, 0.2606, 0.8779, 0.2904, 0.8818, 0.2606, 0.8779, 0.2619, 0.8592, 0.2909, 0.8561, 0.2904, 0.8818, 0.2909, 0.8561, 0.3222, 0.8623, 0.3233, 0.8805, 0.2904, 0.8818, 0.3233, 0.8805, 0.3184, 0.8994, 0.2901, 0.9076, 0.2534, 0.7848, 0.2392, 0.7814, 0.2432, 0.7664, 0.2576, 0.7694, 0.3312, 0.7905, 0.3321, 0.7742, 0.3496, 0.776, 0.3468, 0.7909, 0.3287, 0.7126, 0.3306, 0.6958, 0.3517, 0.7019, 0.35, 0.7185, 0.2736, 0.7057, 0.2483, 0.7041, 0.248, 0.6875, 0.2743, 0.6881, 0.8282, 0.7424, 0.8258, 0.7266, 0.8523, 0.7221, 0.8548, 0.7384, 0.8282, 0.7424, 0.8012, 0.7482, 0.7995, 0.7327, 0.8258, 0.7266, 0.3022, 0.7091, 0.3034, 0.6905, 0.3306, 0.6958, 0.3287, 0.7126, 0.3022, 0.7091, 0.2736, 0.7057, 0.2743, 0.6881, 0.3034, 0.6905, 0.3393, 0.6457, 0.3423, 0.6297, 0.3682, 0.633, 0.365, 0.6488, 0.2803, 0.6391, 0.2559, 0.6369, 0.2604, 0.622, 0.2823, 0.6219, 0.8164, 0.6723, 0.8131, 0.6574, 0.8383, 0.653, 0.8426, 0.6695, 0.8164, 0.6723, 0.7909, 0.6756, 0.7893, 0.6622, 0.8131, 0.6574, 0.3094, 0.642, 0.3117, 0.6238, 0.3423, 0.6297, 0.3393, 0.6457, 0.3094, 0.642, 0.2803, 0.6391, 0.2823, 0.6219, 0.3117, 0.6238, 0.3353, 0.6695, 0.3393, 0.6457, 0.365, 0.6488, 0.3587, 0.6743, 0.3306, 0.6958, 0.3353, 0.6695, 0.3587, 0.6743, 0.3517, 0.7019, 0.2743, 0.6881, 0.248, 0.6875, 0.249, 0.6587, 0.2758, 0.6613, 0.2758, 0.6613, 0.249, 0.6587, 0.2559, 0.6369, 0.2803, 0.6391, 0.8258, 0.7266, 0.8203, 0.6962, 0.847, 0.6917, 0.8523, 0.7221, 0.8203, 0.6962, 0.8164, 0.6723, 0.8426, 0.6695, 0.847, 0.6917, 0.8258, 0.7266, 0.7995, 0.7327, 0.7939, 0.7014, 0.8203, 0.6962, 0.8203, 0.6962, 0.7939, 0.7014, 0.7909, 0.6756, 0.8164, 0.6723, 0.3034, 0.6905, 0.306, 0.6649, 0.3353, 0.6695, 0.3306, 0.6958, 0.306, 0.6649, 0.3094, 0.642, 0.3393, 0.6457, 0.3353, 0.6695, 0.3034, 0.6905, 0.2743, 0.6881, 0.2758, 0.6613, 0.306, 0.6649, 0.306, 0.6649, 0.2758, 0.6613, 0.2803, 0.6391, 0.3094, 0.642, 0.3423, 0.6297, 0.3504, 0.5976, 0.3701, 0.6112, 0.3682, 0.633, 0.2823, 0.6219, 0.2604, 0.622, 0.2643, 0.6017, 0.2819, 0.5889, 0.8131, 0.6574, 0.8052, 0.6267, 0.8293, 0.6143, 0.8383, 0.653, 0.8131, 0.6574, 0.7893, 0.6622, 0.7821, 0.6352, 0.8052, 0.6267, 0.3117, 0.6238, 0.3155, 0.5883, 0.3504, 0.5976, 0.3423, 0.6297, 0.3117, 0.6238, 0.2823, 0.6219, 0.2819, 0.5889, 0.3155, 0.5883, 0.3288, 0.7383, 0.3287, 0.7126, 0.35, 0.7185, 0.3505, 0.7434, 0.3314, 0.7612, 0.3288, 0.7383, 0.3505, 0.7434, 0.3503, 0.7643, 0.3314, 0.7612, 0.3503, 0.7643, 0.3496, 0.776, 0.3321, 0.7742, 0.2611, 0.7562, 0.2576, 0.7694, 0.2432, 0.7664, 0.243, 0.7539, 0.2611, 0.7562, 0.243, 0.7539, 0.244, 0.7307, 0.2682, 0.7326, 0.2682, 0.7326, 0.244, 0.7307, 0.2483, 0.7041, 0.2736, 0.7057, 0.8353, 0.7949, 0.8318, 0.7689, 0.8581, 0.7644, 0.8601, 0.7892, 0.8353, 0.7949, 0.8601, 0.7892, 0.8606, 0.805, 0.8375, 0.8117, 0.8318, 0.7689, 0.8282, 0.7424, 0.8548, 0.7384, 0.8581, 0.7644, 0.8353, 0.7949, 0.8375, 0.8117, 0.8137, 0.8087, 0.8098, 0.7948, 0.8353, 0.7949, 0.8098, 0.7948, 0.8047, 0.7724, 0.8318, 0.7689, 0.8318, 0.7689, 0.8047, 0.7724, 0.8012, 0.7482, 0.8282, 0.7424, 0.2993, 0.7323, 0.3022, 0.7091, 0.3287, 0.7126, 0.3288, 0.7383, 0.2993, 0.7323, 0.2682, 0.7326, 0.2736, 0.7057, 0.3022, 0.7091, 0.2981, 0.7415, 0.277, 0.746, 0.2682, 0.7326, 0.2993, 0.7323, 0.2981, 0.7415, 0.298, 0.7427, 0.2783, 0.7475, 0.277, 0.746, 0.2981, 0.7415, 0.2993, 0.7323, 0.3288, 0.7383, 0.318, 0.7479, 0.2981, 0.7415, 0.318, 0.7479, 0.3164, 0.7489, 0.298, 0.7427, 0.2698, 0.7571, 0.2651, 0.7702, 0.2576, 0.7694, 0.2611, 0.7562, 0.2698, 0.7571, 0.2611, 0.7562, 0.2682, 0.7326, 0.277, 0.746, 0.2698, 0.7571, 0.277, 0.746, 0.2783, 0.7475, 0.2715, 0.758, 0.2698, 0.7571, 0.2715, 0.758, 0.2673, 0.7705, 0.2651, 0.7702, 0.3221, 0.759, 0.318, 0.7479, 0.3288, 0.7383, 0.3314, 0.7612, 0.3221, 0.759, 0.3314, 0.7612, 0.3321, 0.7742, 0.3228, 0.7722, 0.3221, 0.759, 0.3228, 0.7722, 0.3196, 0.7716, 0.32, 0.7591, 0.3221, 0.759, 0.32, 0.7591, 0.3164, 0.7489, 0.318, 0.7479, 0.2621, 0.786, 0.2534, 0.7848, 0.2576, 0.7694, 0.2651, 0.7702, 0.2621, 0.786, 0.2651, 0.7702, 0.2673, 0.7705, 0.266, 0.7858, 0.3198, 0.7897, 0.3228, 0.7722, 0.3321, 0.7742, 0.3312, 0.7905, 0.3198, 0.7897, 0.3132, 0.7892, 0.3196, 0.7716, 0.3228, 0.7722, 0.2912, 0.842, 0.2908, 0.856, 0.2619, 0.8591, 0.2535, 0.8489, 0.2912, 0.842, 0.3316, 0.8529, 0.3223, 0.8624, 0.2908, 0.856, 0.2503, 0.8762, 0.2535, 0.8489, 0.2619, 0.8591, 0.2606, 0.8778, 0.2503, 0.8762, 0.2606, 0.8778, 0.2641, 0.8976, 0.2571, 0.9056, 0.3338, 0.8796, 0.3251, 0.9076, 0.3184, 0.8994, 0.3234, 0.8806, 0.3338, 0.8796, 0.3234, 0.8806, 0.3223, 0.8624, 0.3316, 0.8529, 0.2906, 0.9222, 0.2571, 0.9056, 0.2641, 0.8976, 0.2901, 0.9074, 0.2906, 0.9222, 0.2901, 0.9074, 0.3184, 0.8994, 0.3251, 0.9076, 0.2904, 0.8816, 0.2901, 0.9074, 0.2641, 0.8976, 0.2606, 0.8778, 0.2904, 0.8816, 0.2606, 0.8778, 0.2619, 0.8591, 0.2908, 0.856, 0.2904, 0.8816, 0.2908, 0.856, 0.3223, 0.8624, 0.3234, 0.8806, 0.2904, 0.8816, 0.3234, 0.8806, 0.3184, 0.8994, 0.2901, 0.9074, 0.1219, 0.7356, 0.1074, 0.7283, 0.1102, 0.711, 0.127, 0.7194, 0.1957, 0.767, 0.1983, 0.7485, 0.2143, 0.7538, 0.2118, 0.7739, 0.2087, 0.6717, 0.214, 0.6555, 0.2329, 0.665, 0.2283, 0.6807, 0.1555, 0.65, 0.1291, 0.6385, 0.1383, 0.6181, 0.1624, 0.6307, 0.8975, 0.7289, 0.8951, 0.7132, 0.9231, 0.7086, 0.9258, 0.724, 0.8975, 0.7289, 0.8684, 0.7354, 0.867, 0.7191, 0.8951, 0.7132, 0.184, 0.6613, 0.1896, 0.6434, 0.214, 0.6555, 0.2087, 0.6717, 0.184, 0.6613, 0.1555, 0.65, 0.1624, 0.6307, 0.1896, 0.6434, 0.2308, 0.6179, 0.2384, 0.6051, 0.2545, 0.6184, 0.2468, 0.6318, 0.1844, 0.5869, 0.1678, 0.5747, 0.1762, 0.5634, 0.1931, 0.5721, 0.8835, 0.6608, 0.8777, 0.6427, 0.9039, 0.6363, 0.9112, 0.6562, 0.8835, 0.6608, 0.8574, 0.6677, 0.8524, 0.652, 0.8777, 0.6427, 0.2079, 0.6017, 0.2164, 0.5864, 0.2384, 0.6051, 0.2308, 0.6179, 0.2079, 0.6017, 0.1844, 0.5869, 0.1931, 0.5721, 0.2164, 0.5864, 0.2228, 0.6353, 0.2308, 0.6179, 0.2468, 0.6318, 0.2402, 0.648, 0.214, 0.6555, 0.2228, 0.6353, 0.2402, 0.648, 0.2329, 0.665, 0.1624, 0.6307, 0.1383, 0.6181, 0.1532, 0.5921, 0.1732, 0.6057, 0.1732, 0.6057, 0.1532, 0.5921, 0.1678, 0.5747, 0.1844, 0.5869, 0.8951, 0.7132, 0.8893, 0.6834, 0.9171, 0.6788, 0.9231, 0.7086, 0.8893, 0.6834, 0.8835, 0.6608, 0.9112, 0.6562, 0.9171, 0.6788, 0.8951, 0.7132, 0.867, 0.7191, 0.8624, 0.6888, 0.8893, 0.6834, 0.8893, 0.6834, 0.8624, 0.6888, 0.8574, 0.6677, 0.8835, 0.6608, 0.1896, 0.6434, 0.1985, 0.6207, 0.2228, 0.6353, 0.214, 0.6555, 0.1985, 0.6207, 0.2079, 0.6017, 0.2308, 0.6179, 0.2228, 0.6353, 0.1896, 0.6434, 0.1624, 0.6307, 0.1732, 0.6057, 0.1985, 0.6207, 0.1985, 0.6207, 0.1732, 0.6057, 0.1844, 0.5869, 0.2079, 0.6017, 0.2384, 0.6051, 0.2497, 0.5873, 0.2611, 0.6061, 0.2545, 0.6184, 0.1931, 0.5721, 0.1762, 0.5634, 0.1815, 0.5533, 0.1997, 0.5521, 0.8777, 0.6427, 0.8667, 0.609, 0.8904, 0.5979, 0.9039, 0.6363, 0.8777, 0.6427, 0.8524, 0.652, 0.8417, 0.621, 0.8667, 0.609, 0.2164, 0.5864, 0.2265, 0.5642, 0.2497, 0.5873, 0.2384, 0.6051, 0.2164, 0.5864, 0.1931, 0.5721, 0.1997, 0.5521, 0.2265, 0.5642, 0.2039, 0.7051, 0.2087, 0.6717, 0.2283, 0.6807, 0.2244, 0.7142, 0.2009, 0.7337, 0.2039, 0.7051, 0.2244, 0.7142, 0.2186, 0.7402, 0.2009, 0.7337, 0.2186, 0.7402, 0.2143, 0.7538, 0.1983, 0.7485, 0.132, 0.707, 0.127, 0.7194, 0.1102, 0.711, 0.1123, 0.6968, 0.132, 0.707, 0.1123, 0.6968, 0.1185, 0.6704, 0.1434, 0.6826, 0.1434, 0.6826, 0.1185, 0.6704, 0.1291, 0.6385, 0.1555, 0.65, 0.9061, 0.7827, 0.9017, 0.7559, 0.9293, 0.7493, 0.9322, 0.7737, 0.9061, 0.7827, 0.9322, 0.7737, 0.934, 0.7891, 0.909, 0.8001, 0.9017, 0.7559, 0.8975, 0.7289, 0.9258, 0.724, 0.9293, 0.7493, 0.9061, 0.7827, 0.909, 0.8001, 0.8834, 0.7985, 0.8789, 0.7842, 0.9061, 0.7827, 0.8789, 0.7842, 0.873, 0.7608, 0.9017, 0.7559, 0.9017, 0.7559, 0.873, 0.7608, 0.8684, 0.7354, 0.8975, 0.7289, 0.1758, 0.6903, 0.184, 0.6613, 0.2087, 0.6717, 0.2039, 0.7051, 0.1758, 0.6903, 0.1434, 0.6826, 0.1555, 0.65, 0.184, 0.6613, 0.1726, 0.7029, 0.1508, 0.7034, 0.1434, 0.6826, 0.1758, 0.6903, 0.1726, 0.7029, 0.1722, 0.705, 0.1527, 0.706, 0.1508, 0.7034, 0.1726, 0.7029, 0.1758, 0.6903, 0.2039, 0.7051, 0.1914, 0.7161, 0.1726, 0.7029, 0.1914, 0.7161, 0.1893, 0.717, 0.1722, 0.705, 0.1431, 0.7124, 0.1376, 0.7241, 0.127, 0.7194, 0.132, 0.707, 0.1431, 0.7124, 0.132, 0.707, 0.1434, 0.6826, 0.1508, 0.7034, 0.1431, 0.7124, 0.1508, 0.7034, 0.1527, 0.706, 0.1464, 0.7148, 0.1431, 0.7124, 0.1464, 0.7148, 0.1422, 0.7262, 0.1376, 0.7241, 0.1926, 0.7302, 0.1914, 0.7161, 0.2039, 0.7051, 0.2009, 0.7337, 0.1926, 0.7302, 0.2009, 0.7337, 0.1983, 0.7485, 0.1903, 0.7454, 0.1926, 0.7302, 0.1903, 0.7454, 0.1874, 0.7445, 0.1901, 0.7302, 0.1926, 0.7302, 0.1901, 0.7302, 0.1893, 0.717, 0.1914, 0.7161, 0.1322, 0.7402, 0.1219, 0.7356, 0.127, 0.7194, 0.1376, 0.7241, 0.1322, 0.7402, 0.1376, 0.7241, 0.1422, 0.7262, 0.1386, 0.7423, 0.1863, 0.7633, 0.1903, 0.7454, 0.1983, 0.7485, 0.1957, 0.767, 0.1863, 0.7633, 0.1822, 0.7618, 0.1874, 0.7445, 0.1903, 0.7454, 0.2912, 0.8421, 0.2908, 0.856, 0.2618, 0.8591, 0.2534, 0.8489, 0.2912, 0.8421, 0.3314, 0.853, 0.3223, 0.8624, 0.2908, 0.856, 0.2502, 0.876, 0.2534, 0.8489, 0.2618, 0.8591, 0.2605, 0.8777, 0.2502, 0.876, 0.2605, 0.8777, 0.2641, 0.8877, 0.257, 0.8955, 0.3335, 0.8798, 0.3248, 0.898, 0.3184, 0.8897, 0.3233, 0.8807, 0.3335, 0.8798, 0.3233, 0.8807, 0.3223, 0.8624, 0.3314, 0.853, 0.2907, 0.9221, 0.257, 0.8955, 0.2641, 0.8877, 0.2904, 0.9076, 0.2907, 0.9221, 0.2904, 0.9076, 0.3184, 0.8897, 0.3248, 0.898, 0.2906, 0.8817, 0.2904, 0.9076, 0.2641, 0.8975, 0.2605, 0.8777, 0.2906, 0.8817, 0.2605, 0.8777, 0.2618, 0.8591, 0.2908, 0.856, 0.2906, 0.8817, 0.2908, 0.856, 0.3223, 0.8624, 0.3233, 0.8807, 0.2906, 0.8817, 0.3233, 0.8807, 0.3184, 0.8995, 0.2904, 0.9076, 0.02744, 0.6229, 0.01745, 0.6156, 0.02325, 0.5995, 0.03551, 0.6088, 0.085, 0.672, 0.09097, 0.6535, 0.1072, 0.6637, 0.1011, 0.6816, 0.1176, 0.5809, 0.1265, 0.5676, 0.1436, 0.5805, 0.1349, 0.5952, 0.06984, 0.5539, 0.04789, 0.5451, 0.05833, 0.5277, 0.07912, 0.5385, 0.9558, 0.6651, 0.9509, 0.6487, 0.9814, 0.6401, 0.9866, 0.6566, 0.9558, 0.6651, 0.9259, 0.6751, 0.922, 0.6583, 0.9509, 0.6487, 0.09508, 0.5659, 0.1037, 0.5522, 0.1265, 0.5676, 0.1176, 0.5809, 0.09508, 0.5659, 0.06984, 0.5539, 0.07912, 0.5385, 0.1037, 0.5522, 0.1405, 0.5496, 0.1601, 0.5301, 0.1685, 0.5445, 0.1556, 0.5626, 0.1265, 0.5676, 0.1405, 0.5496, 0.1556, 0.5626, 0.1436, 0.5805, 0.07912, 0.5385, 0.05833, 0.5277, 0.07733, 0.498, 0.09497, 0.5142, 0.09497, 0.5142, 0.07733, 0.498, 0.1012, 0.4697, 0.1192, 0.4853, 0.9509, 0.6487, 0.9397, 0.6167, 0.9683, 0.6076, 0.9814, 0.6401, 0.9397, 0.6167, 0.9281, 0.5825, 0.9549, 0.5716, 0.9683, 0.6076, 0.9509, 0.6487, 0.922, 0.6583, 0.9126, 0.6262, 0.9397, 0.6167, 0.9397, 0.6167, 0.9126, 0.6262, 0.9017, 0.5932, 0.9281, 0.5825, 0.1037, 0.5522, 0.1183, 0.5327, 0.1405, 0.5496, 0.1265, 0.5676, 0.1183, 0.5327, 0.1429, 0.5073, 0.1601, 0.5301, 0.1405, 0.5496, 0.1037, 0.5522, 0.07912, 0.5385, 0.09497, 0.5142, 0.1183, 0.5327, 0.1183, 0.5327, 0.09497, 0.5142, 0.1192, 0.4853, 0.1429, 0.5073, 0.1601, 0.5301, 0.1872, 0.5237, 0.1789, 0.5421, 0.1685, 0.5445, 0.1192, 0.4853, 0.1012, 0.4697, 0.1295, 0.4362, 0.1499, 0.4504, 0.9281, 0.5825, 0.9093, 0.5399, 0.933, 0.5224, 0.9549, 0.5716, 0.9281, 0.5825, 0.9017, 0.5932, 0.8885, 0.5589, 0.9093, 0.5399, 0.1429, 0.5073, 0.1738, 0.4806, 0.1872, 0.5237, 0.1601, 0.5301, 0.1429, 0.5073, 0.1192, 0.4853, 0.1499, 0.4504, 0.1738, 0.4806, 0.1056, 0.608, 0.1176, 0.5809, 0.1349, 0.5952, 0.1231, 0.6247, 0.0964, 0.6368, 0.1056, 0.608, 0.1231, 0.6247, 0.1128, 0.6498, 0.0964, 0.6368, 0.1128, 0.6498, 0.1072, 0.6637, 0.09097, 0.6535, 0.04187, 0.598, 0.03551, 0.6088, 0.02325, 0.5995, 0.02581, 0.5891, 0.04187, 0.598, 0.02581, 0.5891, 0.03365, 0.5697, 0.05517, 0.5781, 0.05517, 0.5781, 0.03365, 0.5697, 0.04789, 0.5451, 0.06984, 0.5539, 0.9674, 0.722, 0.9617, 0.6943, 0.9895, 0.6859, 0.992, 0.712, 0.9674, 0.722, 0.992, 0.712, 0.9935, 0.727, 0.971, 0.7391, 0.9617, 0.6943, 0.9558, 0.6651, 0.9866, 0.6566, 0.9895, 0.6859, 0.9674, 0.722, 0.971, 0.7391, 0.9498, 0.7396, 0.9429, 0.7257, 0.9674, 0.722, 0.9429, 0.7257, 0.9335, 0.702, 0.9617, 0.6943, 0.9617, 0.6943, 0.9335, 0.702, 0.9259, 0.6751, 0.9558, 0.6651, 0.08323, 0.5873, 0.09508, 0.5659, 0.1176, 0.5809, 0.1056, 0.608, 0.08323, 0.5873, 0.05517, 0.5781, 0.06984, 0.5539, 0.09508, 0.5659, 0.07696, 0.5983, 0.05904, 0.5961, 0.05517, 0.5781, 0.08323, 0.5873, 0.07696, 0.5983, 0.07549, 0.6006, 0.05956, 0.5992, 0.05904, 0.5961, 0.07696, 0.5983, 0.08323, 0.5873, 0.1056, 0.608, 0.08867, 0.6143, 0.07696, 0.5983, 0.08867, 0.6143, 0.08544, 0.6154, 0.07549, 0.6006, 0.05041, 0.6041, 0.04288, 0.6148, 0.03551, 0.6088, 0.04187, 0.598, 0.05041, 0.6041, 0.04187, 0.598, 0.05517, 0.5781, 0.05904, 0.5961, 0.05041, 0.6041, 0.05904, 0.5961, 0.05956, 0.5992, 0.05174, 0.6067, 0.05041, 0.6041, 0.05174, 0.6067, 0.04486, 0.6168, 0.04288, 0.6148, 0.08645, 0.6308, 0.08867, 0.6143, 0.1056, 0.608, 0.0964, 0.6368, 0.08645, 0.6308, 0.0964, 0.6368, 0.09097, 0.6535, 0.08137, 0.6479, 0.08645, 0.6308, 0.08137, 0.6479, 0.07887, 0.6469, 0.08356, 0.6309, 0.08645, 0.6308, 0.08356, 0.6309, 0.08544, 0.6154, 0.08867, 0.6143, 0.03422, 0.6283, 0.02744, 0.6229, 0.03551, 0.6088, 0.04288, 0.6148, 0.03422, 0.6283, 0.04288, 0.6148, 0.04486, 0.6168, 0.0368, 0.6309, 0.07441, 0.6652, 0.08137, 0.6479, 0.09097, 0.6535, 0.085, 0.672, 0.07441, 0.6652, 0.0708, 0.6627, 0.07887, 0.6469, 0.08137, 0.6479, 0.2911, 0.842, 0.2908, 0.8562, 0.2615, 0.8589, 0.2526, 0.8483, 0.2911, 0.842, 0.3317, 0.8531, 0.3225, 0.8625, 0.2908, 0.8562, 0.2495, 0.8758, 0.2526, 0.8483, 0.2615, 0.8589, 0.2603, 0.8777, 0.2495, 0.8758, 0.2603, 0.8777, 0.2653, 0.8917, 0.2581, 0.8996, 0.3339, 0.8798, 0.3267, 0.9018, 0.3201, 0.8936, 0.3236, 0.8807, 0.3339, 0.8798, 0.3236, 0.8807, 0.3225, 0.8625, 0.3317, 0.8531, 0.2907, 0.9219, 0.2581, 0.8996, 0.2653, 0.8917, 0.2903, 0.9077, 0.2907, 0.9219, 0.2903, 0.9077, 0.3201, 0.8936, 0.3267, 0.9018, 0.2905, 0.8819, 0.2903, 0.9077, 0.2639, 0.8976, 0.2603, 0.8777, 0.2905, 0.8819, 0.2603, 0.8777, 0.2615, 0.8589, 0.2908, 0.8562, 0.2905, 0.8819, 0.2908, 0.8562, 0.3225, 0.8625, 0.3236, 0.8807, 0.2905, 0.8819, 0.3236, 0.8807, 0.3186, 0.8995, 0.2903, 0.9077, 0.2339, 0.3749, 0.2617, 0.289, 0.2883, 0.2895, 0.2607, 0.3841, 0.2339, 0.3749, 0.2607, 0.3841, 0.2356, 0.4483, 0.2116, 0.4262, 0.2617, 0.289, 0.2801, 0.197, 0.3038, 0.1992, 0.2883, 0.2895, 0.5764, 0.3246, 0.5086, 0.3157, 0.5062, 0.2086, 0.5704, 0.2162, 0.5764, 0.3246, 0.5704, 0.2162, 0.6369, 0.2218, 0.6544, 0.3465, 0.6251, 0.7185, 0.6286, 0.7004, 0.6445, 0.7089, 0.6425, 0.725, 0.6251, 0.7185, 0.6425, 0.725, 0.6419, 0.7417, 0.6222, 0.7355, 0.6251, 0.7185, 0.6222, 0.7355, 0.6094, 0.7344, 0.6092, 0.7117, 0.6251, 0.7185, 0.6092, 0.7117, 0.6116, 0.6911, 0.6286, 0.7004, 0.5926, 0.7045, 0.5935, 0.6816, 0.6116, 0.6911, 0.6092, 0.7117, 0.5926, 0.7045, 0.6092, 0.7117, 0.6094, 0.7344, 0.5928, 0.7245, 0.5926, 0.7045, 0.5928, 0.7245, 0.5769, 0.721, 0.574, 0.6966, 0.5926, 0.7045, 0.574, 0.6966, 0.5696, 0.6679, 0.5935, 0.6816, 0.5059, 0.6952, 0.5049, 0.6727, 0.528, 0.6643, 0.5245, 0.6909, 0.5059, 0.6952, 0.5245, 0.6909, 0.5237, 0.7166, 0.5062, 0.7186, 0.5059, 0.6952, 0.5062, 0.7186, 0.4838, 0.7195, 0.4843, 0.6977, 0.5059, 0.6952, 0.4843, 0.6977, 0.4842, 0.677, 0.5049, 0.6727, 0.593, 0.745, 0.5797, 0.7453, 0.5769, 0.721, 0.5928, 0.7245, 0.593, 0.745, 0.5928, 0.7245, 0.6094, 0.7344, 0.6068, 0.7472, 0.5055, 0.7548, 0.4829, 0.7554, 0.4838, 0.7195, 0.5062, 0.7186, 0.5055, 0.7548, 0.5062, 0.7186, 0.5237, 0.7166, 0.5267, 0.7536, 0.5493, 0.6306, 0.5484, 0.6543, 0.528, 0.6643, 0.5252, 0.634, 0.5509, 0.6075, 0.5493, 0.6306, 0.5252, 0.634, 0.5236, 0.609, 0.5493, 0.6306, 0.5738, 0.6355, 0.5696, 0.6679, 0.5484, 0.6543, 0.5509, 0.6075, 0.578, 0.611, 0.5738, 0.6355, 0.5493, 0.6306, 0.6358, 0.6709, 0.6286, 0.7004, 0.6116, 0.6911, 0.617, 0.6584, 0.6446, 0.6473, 0.6358, 0.6709, 0.617, 0.6584, 0.6235, 0.6337, 0.6358, 0.6709, 0.6527, 0.6875, 0.6445, 0.7089, 0.6286, 0.7004, 0.6446, 0.6473, 0.6644, 0.6644, 0.6527, 0.6875, 0.6358, 0.6709, 0.5987, 0.6486, 0.5935, 0.6816, 0.5696, 0.6679, 0.5738, 0.6355, 0.6044, 0.6242, 0.5987, 0.6486, 0.5738, 0.6355, 0.578, 0.611, 0.5987, 0.6486, 0.617, 0.6584, 0.6116, 0.6911, 0.5935, 0.6816, 0.6044, 0.6242, 0.6235, 0.6337, 0.617, 0.6584, 0.5987, 0.6486, 0.5022, 0.6425, 0.5049, 0.6727, 0.4842, 0.677, 0.4823, 0.6475, 0.4983, 0.617, 0.5022, 0.6425, 0.4823, 0.6475, 0.4774, 0.6206, 0.5022, 0.6425, 0.5252, 0.634, 0.528, 0.6643, 0.5049, 0.6727, 0.4983, 0.617, 0.5236, 0.609, 0.5252, 0.634, 0.5022, 0.6425, 0.4711, 0.456, 0.479, 0.4712, 0.4593, 0.4972, 0.4534, 0.4913, 0.4596, 0.4427, 0.4711, 0.456, 0.4534, 0.4913, 0.448, 0.4995, 0.4711, 0.456, 0.5151, 0.4036, 0.5175, 0.4354, 0.479, 0.4712, 0.4596, 0.4427, 0.5086, 0.3157, 0.5151, 0.4036, 0.4711, 0.456, 0.6993, 0.4957, 0.6826, 0.5075, 0.6352, 0.4524, 0.6465, 0.4272, 0.7201, 0.4859, 0.6993, 0.4957, 0.6465, 0.4272, 0.6544, 0.3465, 0.6993, 0.4957, 0.7192, 0.5426, 0.6998, 0.5442, 0.6826, 0.5075, 0.7201, 0.4859, 0.7542, 0.5699, 0.7192, 0.5426, 0.6993, 0.4957, 0.7191, 0.5721, 0.7036, 0.5703, 0.6998, 0.5442, 0.7192, 0.5426, 0.7358, 0.5897, 0.7191, 0.5721, 0.7192, 0.5426, 0.7542, 0.5699, 0.7191, 0.5721, 0.7125, 0.5917, 0.7052, 0.5917, 0.7036, 0.5703, 0.7358, 0.5897, 0.7187, 0.6022, 0.7125, 0.5917, 0.7191, 0.5721, 0.578, 0.3958, 0.5756, 0.4274, 0.5175, 0.4354, 0.5151, 0.4036, 0.5764, 0.3246, 0.578, 0.3958, 0.5151, 0.4036, 0.5086, 0.3157, 0.578, 0.3958, 0.6465, 0.4272, 0.6352, 0.4524, 0.5756, 0.4274, 0.5764, 0.3246, 0.6544, 0.3465, 0.6465, 0.4272, 0.578, 0.3958, 0.1998, 0.3557, 0.1827, 0.3986, 0.1643, 0.3873, 0.1813, 0.3504, 0.2339, 0.3749, 0.1998, 0.3557, 0.2261, 0.2804, 0.2617, 0.289, 0.1998, 0.3557, 0.1813, 0.3504, 0.2014, 0.2729, 0.2261, 0.2804, 0.2617, 0.289, 0.2261, 0.2804, 0.2481, 0.1937, 0.2801, 0.197, 0.2261, 0.2804, 0.2014, 0.2729, 0.216, 0.188, 0.2481, 0.1937, 0.8401, 0.4124, 0.8141, 0.4311, 0.7567, 0.3185, 0.7808, 0.3133, 0.8401, 0.4124, 0.7808, 0.3133, 0.8033, 0.3114, 0.8604, 0.3927, 0.8401, 0.4124, 0.8723, 0.4757, 0.8513, 0.5022, 0.8141, 0.4311, 0.8401, 0.4124, 0.8604, 0.3927, 0.8926, 0.452, 0.8723, 0.4757, 0.7808, 0.3133, 0.7567, 0.3185, 0.728, 0.2225, 0.7536, 0.2218, 0.7808, 0.3133, 0.7536, 0.2218, 0.7807, 0.2177, 0.8033, 0.3114, 0.7538, 0.481, 0.7716, 0.4732, 0.8044, 0.5488, 0.7825, 0.5646, 0.7538, 0.481, 0.7825, 0.5646, 0.7542, 0.5699, 0.7201, 0.4859, 0.7538, 0.481, 0.6934, 0.3413, 0.711, 0.3421, 0.7716, 0.4732, 0.7538, 0.481, 0.7201, 0.4859, 0.6544, 0.3465, 0.6934, 0.3413, 0.6934, 0.3413, 0.6654, 0.2252, 0.6829, 0.2294, 0.711, 0.3421, 0.6934, 0.3413, 0.6544, 0.3465, 0.6369, 0.2218, 0.6654, 0.2252, 0.7892, 0.4535, 0.8308, 0.5244, 0.8044, 0.5488, 0.7716, 0.4732, 0.7892, 0.4535, 0.8141, 0.4311, 0.8513, 0.5022, 0.8308, 0.5244, 0.7892, 0.4535, 0.7319, 0.3343, 0.7567, 0.3185, 0.8141, 0.4311, 0.7892, 0.4535, 0.7716, 0.4732, 0.711, 0.3421, 0.7319, 0.3343, 0.7319, 0.3343, 0.7051, 0.2277, 0.728, 0.2225, 0.7567, 0.3185, 0.7319, 0.3343, 0.711, 0.3421, 0.6829, 0.2294, 0.7051, 0.2277, 0.2869, 0.3954, 0.3156, 0.4048, 0.2953, 0.4799, 0.2638, 0.4664, 0.2869, 0.3954, 0.2638, 0.4664, 0.2356, 0.4483, 0.2607, 0.3841, 0.2869, 0.3954, 0.3154, 0.2928, 0.345, 0.2949, 0.3156, 0.4048, 0.2869, 0.3954, 0.2607, 0.3841, 0.2883, 0.2895, 0.3154, 0.2928, 0.3154, 0.2928, 0.3292, 0.202, 0.356, 0.2029, 0.345, 0.2949, 0.3154, 0.2928, 0.2883, 0.2895, 0.3038, 0.1992, 0.3292, 0.202, 0.3481, 0.415, 0.3812, 0.4201, 0.3665, 0.4921, 0.3309, 0.491, 0.3481, 0.415, 0.3309, 0.491, 0.2953, 0.4799, 0.3156, 0.4048, 0.3481, 0.415, 0.3756, 0.2985, 0.411, 0.3006, 0.3812, 0.4201, 0.3481, 0.415, 0.3156, 0.4048, 0.345, 0.2949, 0.3756, 0.2985, 0.3756, 0.2985, 0.3858, 0.2032, 0.4208, 0.2016, 0.411, 0.3006, 0.3756, 0.2985, 0.345, 0.2949, 0.356, 0.2029, 0.3858, 0.2032, 0.4429, 0.4326, 0.4779, 0.3044, 0.5086, 0.3157, 0.4596, 0.4427, 0.4429, 0.4326, 0.4596, 0.4427, 0.448, 0.4995, 0.4309, 0.4916, 0.4779, 0.3044, 0.4802, 0.2054, 0.5062, 0.2086, 0.5086, 0.3157, 0.4096, 0.424, 0.3812, 0.4201, 0.411, 0.3006, 0.4403, 0.3016, 0.4096, 0.424, 0.4403, 0.3016, 0.4779, 0.3044, 0.4429, 0.4326, 0.4096, 0.424, 0.3974, 0.4901, 0.3665, 0.4921, 0.3812, 0.4201, 0.4096, 0.424, 0.4429, 0.4326, 0.4309, 0.4916, 0.3974, 0.4901, 0.4403, 0.3016, 0.411, 0.3006, 0.4208, 0.2016, 0.447, 0.1997, 0.4403, 0.3016, 0.447, 0.1997, 0.4802, 0.2054, 0.4779, 0.3044, 0.1933, 0.4609, 0.2116, 0.4262, 0.2356, 0.4483, 0.213, 0.4975, 0.1933, 0.4609, 0.213, 0.4975, 0.1872, 0.5237, 0.1738, 0.4806, 0.7439, 0.6116, 0.7459, 0.6231, 0.7193, 0.6309, 0.7198, 0.6193, 0.7439, 0.6116, 0.7198, 0.6193, 0.7187, 0.6022, 0.7358, 0.5897, 0.7439, 0.6116, 0.7358, 0.5897, 0.7542, 0.5699, 0.7715, 0.6064, 0.7439, 0.6116, 0.7715, 0.6064, 0.7745, 0.6206, 0.7459, 0.6231, 0.1933, 0.4609, 0.1738, 0.4806, 0.1499, 0.4504, 0.166, 0.4279, 0.1933, 0.4609, 0.166, 0.4279, 0.1827, 0.3986, 0.2116, 0.4262, 0.166, 0.4279, 0.1499, 0.4504, 0.1295, 0.4362, 0.1465, 0.413, 0.166, 0.4279, 0.1465, 0.413, 0.1643, 0.3873, 0.1827, 0.3986, 0.8916, 0.513, 0.9093, 0.5399, 0.8885, 0.5589, 0.8718, 0.5396, 0.8916, 0.513, 0.8718, 0.5396, 0.8513, 0.5022, 0.8723, 0.4757, 0.8916, 0.513, 0.8723, 0.4757, 0.8926, 0.452, 0.9155, 0.4925, 0.8916, 0.513, 0.9155, 0.4925, 0.933, 0.5224, 0.9093, 0.5399, 0.7952, 0.5948, 0.7825, 0.5646, 0.8044, 0.5488, 0.8185, 0.5774, 0.7952, 0.5948, 0.8185, 0.5774, 0.8258, 0.5929, 0.7997, 0.6099, 0.7952, 0.5948, 0.7997, 0.6099, 0.7745, 0.6206, 0.7715, 0.6064, 0.7952, 0.5948, 0.7715, 0.6064, 0.7542, 0.5699, 0.7825, 0.5646, 0.8492, 0.5604, 0.8308, 0.5244, 0.8513, 0.5022, 0.8718, 0.5396, 0.8492, 0.5604, 0.8555, 0.5777, 0.8258, 0.5929, 0.8185, 0.5774, 0.8492, 0.5604, 0.8185, 0.5774, 0.8044, 0.5488, 0.8308, 0.5244, 0.2476, 0.5164, 0.2638, 0.4664, 0.2953, 0.4799, 0.2843, 0.5298, 0.2476, 0.5164, 0.2843, 0.5298, 0.2751, 0.5623, 0.2404, 0.534, 0.2476, 0.5164, 0.2404, 0.534, 0.1872, 0.5237, 0.213, 0.4975, 0.2476, 0.5164, 0.213, 0.4975, 0.2356, 0.4483, 0.2638, 0.4664, 0.3227, 0.5411, 0.3309, 0.491, 0.3665, 0.4921, 0.3626, 0.5393, 0.3227, 0.5411, 0.3626, 0.5393, 0.3647, 0.5704, 0.3201, 0.5596, 0.3227, 0.5411, 0.3201, 0.5596, 0.2751, 0.5623, 0.2843, 0.5298, 0.3227, 0.5411, 0.2843, 0.5298, 0.2953, 0.4799, 0.3309, 0.491, 0.4325, 0.522, 0.4309, 0.4916, 0.448, 0.4995, 0.4525, 0.5166, 0.4325, 0.522, 0.4525, 0.5166, 0.4542, 0.5291, 0.4343, 0.5361, 0.3975, 0.5319, 0.4003, 0.5478, 0.3647, 0.5704, 0.3626, 0.5393, 0.3975, 0.5319, 0.3626, 0.5393, 0.3665, 0.4921, 0.3974, 0.4901, 0.3975, 0.5319, 0.3974, 0.4901, 0.4309, 0.4916, 0.4325, 0.522, 0.3975, 0.5319, 0.4325, 0.522, 0.4343, 0.5361, 0.4003, 0.5478, 0.529, 0.6918, 0.5284, 0.7171, 0.5237, 0.7166, 0.5245, 0.6909, 0.529, 0.6918, 0.5245, 0.6909, 0.528, 0.6643, 0.5329, 0.6715, 0.5755, 0.7465, 0.5726, 0.7219, 0.5769, 0.721, 0.5797, 0.7453, 0.5343, 0.7537, 0.5267, 0.7536, 0.5237, 0.7166, 0.5284, 0.7171, 0.5694, 0.6974, 0.5644, 0.675, 0.5696, 0.6679, 0.574, 0.6966, 0.5694, 0.6974, 0.574, 0.6966, 0.5769, 0.721, 0.5726, 0.7219, 0.5481, 0.6617, 0.5329, 0.6715, 0.528, 0.6643, 0.5484, 0.6543, 0.5481, 0.6617, 0.5484, 0.6543, 0.5696, 0.6679, 0.5644, 0.675, 0.2904, 0.8816, 0.2902, 0.9075, 0.2641, 0.8976, 0.2606, 0.8777, 0.2904, 0.8816, 0.2606, 0.8777, 0.2618, 0.859, 0.2909, 0.8559, 0.2904, 0.8816, 0.2909, 0.8559, 0.3223, 0.862, 0.3234, 0.8802, 0.2904, 0.8816, 0.3234, 0.8802, 0.3185, 0.8992, 0.2902, 0.9075, 0.2502, 0.8763, 0.2533, 0.8488, 0.2618, 0.859, 0.2606, 0.8777, 0.2502, 0.8763, 0.2606, 0.8777, 0.2641, 0.8976, 0.2571, 0.9058, 0.2907, 0.9224, 0.2902, 0.9075, 0.3185, 0.8992, 0.3254, 0.9074, 0.2907, 0.9224, 0.2571, 0.9058, 0.2641, 0.8976, 0.2902, 0.9075, 0.3339, 0.8793, 0.3254, 0.9074, 0.3185, 0.8992, 0.3234, 0.8802, 0.3339, 0.8793, 0.3234, 0.8802, 0.3223, 0.862, 0.3316, 0.8526, 0.2914, 0.842, 0.2909, 0.8559, 0.2618, 0.859, 0.2533, 0.8488, 0.2914, 0.842, 0.3316, 0.8526, 0.3223, 0.862, 0.2909, 0.8559, 0.4944, 0.5951, 0.5222, 0.5875, 0.5236, 0.609, 0.4983, 0.617, 0.4944, 0.5951, 0.4983, 0.617, 0.4774, 0.6206, 0.4717, 0.5995, 0.6092, 0.6102, 0.6291, 0.6206, 0.6235, 0.6337, 0.6044, 0.6242, 0.6092, 0.6102, 0.6044, 0.6242, 0.578, 0.611, 0.5819, 0.5941, 0.651, 0.6331, 0.6707, 0.6465, 0.6644, 0.6644, 0.6446, 0.6473, 0.651, 0.6331, 0.6446, 0.6473, 0.6235, 0.6337, 0.6291, 0.6206, 0.5524, 0.5883, 0.5819, 0.5941, 0.578, 0.611, 0.5509, 0.6075, 0.5524, 0.5883, 0.5509, 0.6075, 0.5236, 0.609, 0.5222, 0.5875, 0.479, 0.4712, 0.5175, 0.4354, 0.5192, 0.466, 0.4848, 0.4918, 0.4848, 0.4918, 0.5192, 0.466, 0.5219, 0.5252, 0.4911, 0.5396, 0.479, 0.4712, 0.4848, 0.4918, 0.4627, 0.5113, 0.4593, 0.4972, 0.4848, 0.4918, 0.4911, 0.5396, 0.4685, 0.5495, 0.4627, 0.5113, 0.6826, 0.5075, 0.6998, 0.5442, 0.6784, 0.5538, 0.6613, 0.5263, 0.6613, 0.5263, 0.6784, 0.5538, 0.65, 0.58, 0.6315, 0.5634, 0.6826, 0.5075, 0.6613, 0.5263, 0.6182, 0.4857, 0.6352, 0.4524, 0.6613, 0.5263, 0.6315, 0.5634, 0.5991, 0.539, 0.6182, 0.4857, 0.7036, 0.5703, 0.7052, 0.5917, 0.6969, 0.5993, 0.6879, 0.5763, 0.6879, 0.5763, 0.6969, 0.5993, 0.6838, 0.6198, 0.6684, 0.5995, 0.7036, 0.5703, 0.6879, 0.5763, 0.6784, 0.5538, 0.6998, 0.5442, 0.6879, 0.5763, 0.6684, 0.5995, 0.65, 0.58, 0.6784, 0.5538, 0.5756, 0.4274, 0.6352, 0.4524, 0.6182, 0.4857, 0.5691, 0.4642, 0.5691, 0.4642, 0.6182, 0.4857, 0.5991, 0.539, 0.5599, 0.5284, 0.5756, 0.4274, 0.5691, 0.4642, 0.5192, 0.466, 0.5175, 0.4354, 0.5691, 0.4642, 0.5599, 0.5284, 0.5219, 0.5252, 0.5192, 0.466, 0.4911, 0.5396, 0.5219, 0.5252, 0.5222, 0.5875, 0.4944, 0.5951, 0.4911, 0.5396, 0.4944, 0.5951, 0.4717, 0.5995, 0.4685, 0.5495, 0.6315, 0.5634, 0.65, 0.58, 0.6291, 0.6206, 0.6092, 0.6102, 0.6315, 0.5634, 0.6092, 0.6102, 0.5819, 0.5941, 0.5991, 0.539, 0.6684, 0.5995, 0.6838, 0.6198, 0.6707, 0.6465, 0.651, 0.6331, 0.6684, 0.5995, 0.651, 0.6331, 0.6291, 0.6206, 0.65, 0.58, 0.5599, 0.5284, 0.5991, 0.539, 0.5819, 0.5941, 0.5524, 0.5883, 0.5599, 0.5284, 0.5524, 0.5883, 0.5222, 0.5875, 0.5219, 0.5252, 0.447, 0.1997, 0.4583, 0.004561, 0.4894, 0.01698, 0.4802, 0.2054, 0.447, 0.1997, 0.4208, 0.2016, 0.4322, 0.001587, 0.4583, 0.004561, 0.4802, 0.2054, 0.4894, 0.01698, 0.5125, 0.02146, 0.5062, 0.2086, 0.3858, 0.2032, 0.356, 0.2029, 0.3652, -0.0001052, 0.3977, 0.0001188, 0.3858, 0.2032, 0.3977, 0.0001188, 0.4322, 0.001587, 0.4208, 0.2016, 0.3292, 0.202, 0.336, 0.001346, 0.3652, -0.0001052, 0.356, 0.2029, 0.3292, 0.202, 0.3038, 0.1992, 0.3068, 0.004068, 0.336, 0.001346, 0.7051, 0.2277, 0.6829, 0.2294, 0.6866, 0.01122, 0.7126, 0.009806, 0.7051, 0.2277, 0.7126, 0.009806, 0.7409, 0.01089, 0.728, 0.2225, 0.6654, 0.2252, 0.667, 0.01075, 0.6866, 0.01122, 0.6829, 0.2294, 0.6654, 0.2252, 0.6369, 0.2218, 0.6369, 0.00621, 0.667, 0.01075, 0.7536, 0.2218, 0.7715, 0.01861, 0.8041, 0.02566, 0.7807, 0.2177, 0.7536, 0.2218, 0.728, 0.2225, 0.7409, 0.01089, 0.7715, 0.01861, 0.2481, 0.1937, 0.216, 0.188, 0.2, 0.02706, 0.2364, 0.01685, 0.2801, 0.197, 0.2481, 0.1937, 0.2364, 0.01685, 0.2754, 0.00767, 0.5704, 0.2162, 0.5743, 0.01095, 0.6369, 0.00621, 0.6369, 0.2218, 0.5704, 0.2162, 0.5062, 0.2086, 0.5125, 0.02146, 0.5743, 0.01095, 0.2801, 0.197, 0.2754, 0.00767, 0.3068, 0.004068, 0.3038, 0.1992, 0.4343, 0.5361, 0.4542, 0.5291, 0.4564, 0.5499, 0.4371, 0.5571, 0.3647, 0.5704, 0.3811, 0.5823, 0.3734, 0.6025, 0.3695, 0.6004, 0.7459, 0.6231, 0.7745, 0.6206, 0.7716, 0.6379, 0.7462, 0.6393, 0.7459, 0.6231, 0.7462, 0.6393, 0.7185, 0.6419, 0.7193, 0.6309, 0.4003, 0.5478, 0.4343, 0.5361, 0.4371, 0.5571, 0.4064, 0.5664, 0.3647, 0.5704, 0.3695, 0.6004, 0.3701, 0.6112, 0.3504, 0.5976, 0.2751, 0.5623, 0.2819, 0.5889, 0.2643, 0.6017, 0.2654, 0.5941, 0.7997, 0.6099, 0.8258, 0.5929, 0.8293, 0.6143, 0.8052, 0.6267, 0.7997, 0.6099, 0.8052, 0.6267, 0.7821, 0.6352, 0.7745, 0.6206, 0.3201, 0.5596, 0.3647, 0.5704, 0.3504, 0.5976, 0.3155, 0.5883, 0.3201, 0.5596, 0.3155, 0.5883, 0.2819, 0.5889, 0.2751, 0.5623, 0.2751, 0.5623, 0.2654, 0.5941, 0.2635, 0.5995, 0.2601, 0.5738, 0.2497, 0.5873, 0.2601, 0.5738, 0.2635, 0.5995, 0.2611, 0.6061, 0.1997, 0.5521, 0.1815, 0.5533, 0.1816, 0.5484, 0.1993, 0.5407, 0.1872, 0.5237, 0.1993, 0.5407, 0.1816, 0.5484, 0.1789, 0.5421, 0.8667, 0.609, 0.8609, 0.5928, 0.8855, 0.5769, 0.8904, 0.5979, 0.8667, 0.609, 0.8417, 0.621, 0.8336, 0.605, 0.8609, 0.5928, 0.8555, 0.5777, 0.8609, 0.5928, 0.8336, 0.605, 0.8258, 0.5929, 0.2265, 0.5642, 0.2335, 0.5491, 0.2601, 0.5738, 0.2497, 0.5873, 0.2404, 0.534, 0.2751, 0.5623, 0.2601, 0.5738, 0.2335, 0.5491, 0.2265, 0.5642, 0.1997, 0.5521, 0.1993, 0.5407, 0.2335, 0.5491, 0.2404, 0.534, 0.2335, 0.5491, 0.1993, 0.5407, 0.1872, 0.5237, 0.4003, 0.5478, 0.4064, 0.5664, 0.3811, 0.5823, 0.3647, 0.5704, 0.2339, 0.3749, 0.2116, 0.4262, 0.1827, 0.3986, 0.1998, 0.3557, 0.8555, 0.5777, 0.8492, 0.5604, 0.8718, 0.5396, 0.8885, 0.5589, 0.8885, 0.5589, 0.8855, 0.5769, 0.8609, 0.5928, 0.8555, 0.5777])
me_cube_017.materials.append(mat_material_004)
me_cube_017.use_remesh_preserve_volume = False
me_cube_017.use_remesh_preserve_attributes = False
me_cube_017.use_mirror_vertex_groups = False
me_cube_017.use_paint_bone_selection = False
me_cube_017.use_paint_mask = True
me_cube_017.update()
arm_armature_002 = bpy.data.armatures.new('Armature.002')  # bones are not reproduced

# ---- objects
ob_armature = bpy.data.objects.new('Armature', arm_armature_002)
ob_cube_005 = bpy.data.objects.new('Cube.005', me_cube_017)

# ---- transforms, parenting, visibility, modifiers, constraints
ob_armature.location = (0.0, 0.02456, 0.0)
ob_armature.show_in_front = True
ob_armature.lineart.crease_threshold = 0.0
ob_cube_005.parent = ob_armature
ob_cube_005.matrix_parent_inverse = Matrix(((1.0, 0.0, 0.0, 0.0), (0.0, 1.0, 0.0, -0.02456), (0.0, 0.0, 1.0, 0.0), (0.0, 0.0, 0.0, 1.0)))
ob_cube_005.location = (0.0, 0.0, 0.0)
ob_cube_005.lineart.crease_threshold = 0.0
_vg = ob_cube_005.vertex_groups.new(name='thumb.01.L')
for _i, _w in zip([0, 1, 2, 3, 4, 5, 6, 7, 8, 9, 10, 11, 12, 15, 16, 64, 65, 66, 67, 68, 69, 71, 72, 74, 79, 80, 82, 83, 84, 85, 86, 87, 89, 91, 92, 93, 94, 95, 97, 101, 103, 104, 105, 106, 107, 108, 110, 111, 112, 116, 117, 118, 124, 239, 240, 245, 246, 247, 248, 260, 261, 262, 263, 264, 265, 266, 267, 268, 269, 276, 278, 279, 280, 282, 290, 291, 295, 301, 310, 311, 312, 313, 314, 315, 316, 317, 318, 319, 320, 321, 322, 323, 326, 327, 328, 329, 330, 331, 332, 333, 338, 341, 342, 349, 350, 351, 352, 353, 354, 358, 359, 362, 363, 365, 366, 367, 368, 369, 370, 371, 372, 452, 457, 458, 459, 465, 466, 467, 472, 473, 474, 475, 476, 479, 481, 503, 504, 505, 506, 507, 508, 509, 510, 512, 516, 517, 520, 523, 524, 525], [0.0, 0.0, 0.0, 0.0, 0.0, 0.0, 0.0, 0.0, 0.0, 0.0, 0.0, 0.0, 0.0, 0.0, 0.0, 0.008153, 6.844e-09, 3.724e-07, 0.5086, 0.708, 0.2828, 0.07619, 0.02861, 6.634e-05, 0.0, 0.0, 0.01011, 0.5411, 0.7871, 0.7752, 1.0, 0.1583, 0.0002923, 0.03839, 0.0, 0.0, 0.0, 0.0, 0.0, 0.0, 0.0, 0.0, 0.0, 0.0, 0.0, 0.0, 0.0, 0.0, 0.0, 0.0, 0.0, 0.0, 0.0, 0.9287, 1.0, 0.3212, 0.03921, 0.0003857, 0.01355, 5.475e-08, 0.02657, 1.49e-06, 4.966e-07, 0.01361, 0.7281, 0.6237, 0.4315, 0.5397, 2.19e-07, 2.737e-08, 2.54e-05, 0.3305, 0.1336, 0.03913, 0.0, 0.0, 0.0, 0.0, 0.001655, 0.1216, 0.03902, 1.0, 1.0, 0.9577, 0.9579, 0.4864, 0.1346, 0.5907, 0.5711, 0.531, 0.6132, 0.03873, 0.02843, 8.211e-08, 0.001737, 0.01143, 0.3235, 0.3428, 0.3004, 0.1669, 0.09077, 0.573, 0.0005307, 0.0, 0.0, 0.0, 0.0, 0.0, 0.0, 0.0, 0.0, 0.0, 0.0, 0.0, 0.0, 0.0, 0.0, 0.0, 0.0, 0.0, 0.0, 0.0002032, 0.2534, 0.4399, 1.0, 0.006622, 0.04671, 0.003084, 0.0244, 0.02161, 1.0, 0.7184, 0.6657, 0.0, 0.0, 0.01288, 0.0801, 0.1003, 0.02805, 0.8316, 0.404, 1.0, 0.3342, 6.569e-07, 0.008023, 0.0, 0.02896, 0.0, 0.0, 0.0]): _vg.add([_i], _w, 'REPLACE')
_vg = ob_cube_005.vertex_groups.new(name='thumb.02.L')
for _i, _w in zip([64, 65, 66, 67, 68, 69, 71, 72, 82, 83, 84, 85, 86, 87, 89, 91, 239, 240, 245, 246, 247, 248, 259, 260, 261, 262, 263, 264, 265, 266, 267, 268, 279, 280, 282, 283, 284, 310, 311, 312, 313, 314, 315, 316, 317, 318, 319, 320, 321, 322, 323, 326, 328, 329, 330, 331, 332, 338, 341, 457, 458, 459, 465, 466, 467, 472, 473, 474, 475, 476, 483, 488, 489, 492, 503, 504, 505, 506, 507, 508, 509, 510, 516], [0.8815, 0.3945, 0.2044, 0.08454, 0.01095, 0.004421, 0.009531, 0.0009386, 0.8476, 0.2204, 0.4176, 0.9079, 0.4354, 0.9953, 2.671e-06, 2.078e-05, 0.2073, 0.07895, 0.002815, 0.8289, 0.4365, 0.4437, 0.3779, 0.3752, 0.4034, 0.1325, 0.4136, 0.3821, 0.05867, 0.0945, 0.3011, 0.1568, 0.0008611, 0.0003151, 1.721e-09, 2.578e-05, 0.001215, 0.7725, 0.9839, 1.0, 0.1307, 0.4373, 0.391, 0.5347, 0.5289, 0.9965, 1.0, 1.0, 0.9973, 1.0, 0.001863, 0.0009896, 3.946e-08, 0.0004817, 0.004665, 0.0, 0.03722, 4.231e-08, 0.009716, 0.01123, 0.3518, 0.1205, 0.8751, 0.6907, 0.876, 0.9829, 0.2848, 0.03302, 0.06888, 0.04477, 0.004261, 5.051e-06, 2.02e-05, 0.003885, 0.8411, 1.0, 0.9354, 1.0, 0.7957, 0.5986, 0.4773, 0.989, 3.157e-07]): _vg.add([_i], _w, 'REPLACE')
_vg = ob_cube_005.vertex_groups.new(name='thumb.03.L')
for _i, _w in zip([61, 62, 63, 64, 65, 66, 67, 79, 80, 81, 82, 83, 84, 85, 86, 87, 92, 94, 240, 241, 242, 243, 246, 247, 248, 249, 250, 251, 252, 253, 254, 255, 256, 259, 260, 261, 262, 263, 264, 266, 267, 268, 302, 303, 304, 305, 306, 307, 308, 309, 310, 311, 312, 314, 316, 317, 318, 319, 320, 321, 322, 330, 332, 353, 453, 454, 458, 459, 460, 461, 462, 463, 465, 466, 467, 468, 469, 470, 471, 472, 473, 481, 495, 496, 497, 498, 499, 500, 501, 502, 503, 504, 505, 506, 507, 509, 510], [1.0, 1.0, 1.0, 0.5162, 1.0, 0.8364, 3.44e-07, 3.278e-05, 5.463e-06, 1.0, 0.1114, 0.0003353, 0.000769, 0.004118, 0.0004547, 0.008145, 2.049e-05, 9.56e-06, 1.66e-08, 1.0, 1.0, 1.0, 0.5119, 0.4498, 0.3253, 1.0, 1.0, 1.0, 1.0, 1.0, 1.0, 1.0, 1.0, 1.0, 1.0, 0.6621, 0.7165, 0.4086, 0.9155, 7.176e-05, 0.0004512, 0.0001128, 1.0, 1.0, 1.0, 1.0, 1.0, 1.0, 1.0, 1.0, 0.08506, 0.2928, 0.2716, 0.0002496, 0.000182, 3.951e-05, 0.02899, 0.04524, 0.04117, 0.09732, 0.04743, 8.599e-08, 6.879e-07, 3.414e-06, 1.0, 1.0, 0.001341, 1.328e-07, 1.0, 1.0, 1.0, 1.0, 0.4978, 0.4462, 0.5427, 1.0, 1.0, 1.0, 1.0, 0.01107, 0.6452, 5.736e-05, 1.0, 1.0, 1.0, 1.0, 1.0, 1.0, 1.0, 1.0, 0.09939, 0.2658, 0.3461, 0.309, 0.0004295, 0.000316, 0.1055]): _vg.add([_i], _w, 'REPLACE')
_vg = ob_cube_005.vertex_groups.new(name='finger_index.01.L')
for _i, _w in zip([1, 2, 3, 4, 8, 9, 20, 46, 67, 71, 74, 75, 76, 77, 78, 79, 80, 83, 84, 85, 87, 91, 92, 93, 94, 95, 96, 97, 98, 99, 100, 110, 139, 146, 147, 148, 149, 179, 185, 186, 187, 188, 189, 209, 222, 223, 224, 239, 265, 266, 267, 268, 275, 279, 281, 290, 291, 292, 293, 294, 295, 296, 297, 298, 299, 300, 301, 315, 316, 317, 318, 330, 331, 332, 333, 338, 341, 342, 344, 345, 346, 347, 348, 349, 350, 351, 352, 353, 354, 355, 356, 359, 360, 366, 367, 368, 393, 396, 415, 416, 419, 433, 434, 437, 438, 440, 458, 472, 475, 478, 479, 481, 507, 508, 517, 520, 521, 522, 523, 524, 525, 526, 527], [0.25, 0.25, 0.25, 0.25, 1.0, 1.0, 0.0, 0.0, 0.0008081, 0.0001298, 0.002704, 0.0, 0.0, 0.02277, 0.0, 0.9274, 0.8781, 1.499e-06, 0.003639, 0.001113, 4.814e-08, 0.01616, 1.0, 0.8902, 0.9223, 0.0, 0.0, 0.016, 0.0, 0.0, 0.0, 1.0, 0.0, 0.0, 0.0, 0.0, 0.0, 0.0, 0.0, 0.0, 0.0, 0.0, 0.0, 0.0, 0.0, 0.0, 0.0, 0.0001231, 0.0007808, 0.005521, 0.0003665, 9.163e-05, 0.0, 0.02798, 0.0, 0.5162, 0.5565, 0.0, 0.0, 0.0, 0.9287, 0.1813, 0.0, 0.0, 0.0, 0.0, 0.06452, 0.0004923, 3.511e-06, 1.351e-06, 4.55e-05, 0.1946, 0.3974, 0.07783, 0.3905, 0.03515, 0.02851, 0.02163, 0.0201, 0.0, 0.0, 0.0, 0.0, 0.2443, 1.0, 0.0, 0.5543, 1.0, 0.9984, 0.0, 0.0, 0.6191, 0.25, 0.3905, 1.0, 1.0, 0.0, 0.0, 0.0, 0.0, 0.0, 0.0, 0.0, 0.0, 0.0, 0.0, 5.995e-06, 1.926e-07, 0.003123, 0.0, 0.05256, 1.0, 1.404e-05, 5.405e-06, 0.537, 0.4102, 0.0, 0.0, 0.9936, 0.99, 1.0, 0.0, 0.0]): _vg.add([_i], _w, 'REPLACE')
_vg = ob_cube_005.vertex_groups.new(name='finger_index.02.L')
for _i, _w in zip([0, 1, 2, 3, 4, 5, 6, 7, 8, 9, 103, 106, 107, 108, 109, 110, 359, 360, 361, 362, 363, 364, 365, 366, 367, 368, 369, 370, 371, 372], [0.25, 0.9448, 0.9503, 0.8037, 1.0, 1.0, 1.0, 1.0, 0.6008, 0.1537, 0.25, 0.2494, 0.0, 1.0, 1.0, 0.75, 0.7791, 0.801, 0.05064, 0.25, 0.2176, 1.0, 1.0, 0.08716, 0.153, 0.5843, 1.0, 1.0, 1.0, 1.0]): _vg.add([_i], _w, 'REPLACE')
_vg = ob_cube_005.vertex_groups.new(name='finger_index.03.L')
for _i, _w in zip([0, 5, 6, 10, 11, 12, 13, 14, 15, 16, 101, 102, 103, 104, 105, 106, 107, 108, 111, 112, 113, 114, 115, 116, 117, 118, 119, 120, 121, 122, 123, 124, 125, 126, 127, 128, 129, 130, 131, 357, 358, 361, 362, 363, 364, 365, 369, 373, 374, 375, 376, 377, 378, 379, 380], [1.0, 0.75, 0.75, 1.0, 1.0, 1.0, 1.0, 1.0, 1.0, 1.0, 1.0, 1.0, 1.0, 1.0, 1.0, 1.0, 1.0, 0.0, 1.0, 1.0, 1.0, 1.0, 1.0, 1.0, 1.0, 1.0, 1.0, 1.0, 1.0, 1.0, 1.0, 1.0, 1.0, 1.0, 1.0, 1.0, 1.0, 1.0, 1.0, 1.0, 1.0, 0.9841, 1.0, 0.01297, 0.0, 0.75, 0.0655, 1.0, 1.0, 1.0, 1.0, 1.0, 1.0, 1.0, 1.0]): _vg.add([_i], _w, 'REPLACE')
_vg = ob_cube_005.vertex_groups.new(name='finger_middle.01.L')
for _i, _w in zip([1, 2, 3, 4, 6, 7, 8, 9, 18, 20, 46, 67, 71, 73, 74, 75, 76, 77, 78, 79, 80, 91, 92, 93, 94, 95, 96, 97, 98, 99, 100, 103, 104, 105, 106, 108, 109, 110, 116, 117, 133, 134, 137, 138, 139, 142, 144, 145, 146, 147, 148, 149, 179, 185, 186, 187, 188, 189, 209, 222, 223, 224, 257, 266, 267, 268, 275, 281, 290, 291, 292, 293, 294, 295, 296, 297, 298, 299, 300, 301, 330, 331, 332, 333, 334, 336, 337, 338, 339, 342, 344, 345, 346, 347, 348, 349, 350, 351, 352, 353, 354, 355, 356, 360, 361, 364, 366, 367, 368, 371, 386, 388, 392, 393, 395, 396, 415, 416, 419, 433, 434, 437, 438, 440, 477, 478, 479, 481, 517, 519, 520, 521, 522, 523, 524, 525, 526, 527], [0.0, 0.0, 0.0, 0.0, 0.0, 0.0, 0.0, 0.0, 0.005923, 1.0, 0.0, 8.316e-06, 0.001864, 0.0, 0.0, 0.0, 0.0, 0.6698, 0.0006966, 0.0, 0.01054, 0.2292, 0.0, 0.0, 0.01581, 0.6945, 0.9008, 0.8276, 0.2106, 0.0, 0.01687, 0.0, 0.0, 0.0, 0.0, 0.0, 0.0, 0.0, 0.0, 0.0, 0.25, 0.3081, 0.25, 0.2934, 1.0, 0.03223, 0.08304, 0.02029, 1.0, 1.0, 1.0, 0.9219, 0.0, 0.0, 0.0, 0.0, 0.0, 0.0, 0.0, 0.0, 0.0, 0.0, 0.0, 0.0, 0.0, 0.0, 0.0, 0.0, 0.08433, 0.007021, 0.0, 0.0, 0.0, 0.0, 0.02808, 0.5268, 0.005573, 0.0, 0.06585, 0.7151, 0.003515, 0.0, 0.02108, 0.0, 0.04095, 0.001045, 0.3276, 0.0, 0.0, 0.0, 0.6737, 0.0, 0.0625, 0.0, 0.7138, 0.06776, 0.0, 0.9604, 0.143, 0.0, 0.0, 0.0, 0.0, 0.0, 0.0, 0.0, 0.0, 0.0, 0.0, 0.0, 0.25, 0.299, 0.01103, 1.0, 0.04941, 0.6875, 0.0, 0.0, 0.0, 0.0, 0.0, 0.0, 0.0, 0.0, 0.0, 0.0, 0.2779, 0.0, 0.0, 0.004179, 0.0, 0.0, 0.0, 0.0, 0.0, 0.0, 0.0, 0.0]): _vg.add([_i], _w, 'REPLACE')
_vg = ob_cube_005.vertex_groups.new(name='finger_middle.02.L')
for _i, _w in zip([8, 9, 17, 18, 19, 20, 77, 79, 80, 92, 93, 94, 95, 96, 97, 98, 110, 133, 134, 135, 136, 137, 138, 139, 140, 141, 142, 143, 144, 145, 146, 147, 148, 149, 156, 157, 290, 291, 296, 301, 344, 346, 348, 349, 351, 352, 353, 354, 367, 368, 385, 386, 387, 388, 389, 391, 392, 393, 394, 395, 396, 397, 481, 523, 524], [0.0, 0.0, 0.25, 1.0, 1.0, 0.7575, 4.228e-05, 0.0, 0.0, 0.0, 7.354e-05, 0.0, 0.05347, 0.2453, 0.0, 0.004726, 0.0, 0.9447, 1.0, 0.3492, 0.408, 0.9564, 0.9891, 0.6642, 1.0, 1.0, 1.0, 1.0, 1.0, 1.0, 0.6968, 0.7798, 0.75, 0.05198, 0.03307, 0.0573, 0.0, 8.405e-05, 0.0003362, 0.0, 0.04372, 0.0189, 0.2139, 0.02001, 0.0, 0.004993, 0.0, 5.253e-05, 0.0, 0.0, 0.25, 0.9847, 0.25, 0.9962, 0.3118, 1.0, 1.0, 0.7367, 1.0, 1.0, 0.2079, 0.0206, 0.0, 0.0002101, 2.626e-05]): _vg.add([_i], _w, 'REPLACE')
_vg = ob_cube_005.vertex_groups.new(name='finger_middle.03.L')
for _i, _w in zip([17, 18, 19, 21, 22, 23, 24, 25, 26, 27, 132, 135, 136, 140, 141, 142, 143, 144, 145, 150, 151, 152, 153, 154, 155, 156, 157, 158, 159, 160, 161, 162, 163, 164, 165, 166, 167, 168, 169, 170, 381, 382, 383, 384, 385, 387, 389, 390, 391, 392, 394, 395, 397, 398, 399, 400, 401, 402, 403, 404], [0.9188, 0.7336, 0.551, 1.0, 1.0, 1.0, 1.0, 1.0, 1.0, 1.0, 1.0, 0.9837, 1.0, 0.1249, 0.5957, 0.09777, 0.1332, 0.08712, 0.7776, 1.0, 1.0, 1.0, 1.0, 1.0, 1.0, 1.0, 1.0, 1.0, 1.0, 1.0, 1.0, 1.0, 1.0, 1.0, 1.0, 1.0, 1.0, 1.0, 1.0, 1.0, 1.0, 1.0, 1.0, 1.0, 0.9347, 0.9625, 0.9906, 1.0, 0.6786, 0.743, 0.1236, 0.06348, 1.0, 1.0, 1.0, 1.0, 1.0, 1.0, 1.0, 1.0]): _vg.add([_i], _w, 'REPLACE')
_vg = ob_cube_005.vertex_groups.new(name='finger_ring.01.L')
for _i, _w in zip([8, 9, 20, 46, 71, 73, 74, 75, 76, 77, 78, 79, 80, 90, 91, 92, 93, 94, 95, 96, 97, 98, 99, 100, 110, 139, 146, 147, 148, 149, 171, 177, 178, 179, 185, 186, 187, 188, 189, 209, 222, 223, 224, 236, 257, 272, 274, 275, 281, 290, 291, 292, 293, 294, 295, 296, 297, 298, 299, 300, 301, 334, 335, 336, 337, 339, 340, 343, 344, 345, 346, 347, 348, 349, 350, 351, 352, 353, 354, 355, 356, 366, 367, 368, 393, 396, 409, 410, 413, 415, 416, 419, 433, 434, 437, 438, 440, 477, 478, 479, 481, 493, 494, 518, 519, 521, 522, 523, 524, 525, 526, 527], [0.0, 0.0, 0.0, 0.0, 0.0, 1.09e-05, 0.0, 0.06685, 0.0, 0.05153, 0.6624, 0.0, 0.0, 0.0, 0.03032, 0.0, 0.0, 0.0, 0.0, 0.0, 0.01649, 0.2538, 0.9931, 0.8459, 0.0, 0.0, 0.0, 0.0, 0.0, 0.0, 0.25, 0.25, 0.25, 1.0, 1.0, 1.0, 1.0, 0.9931, 1.0, 0.0, 0.1115, 0.0, 0.008453, 1.09e-05, 0.0, 0.001536, 0.0, 0.0, 0.05564, 0.0, 0.0, 0.01638, 0.5348, 0.0, 0.0, 0.0, 0.506, 0.4122, 0.002047, 0.7706, 0.1265, 0.316, 0.04171, 0.2083, 0.3135, 0.0, 8.718e-05, 0.0, 0.01665, 0.9725, 0.2445, 0.9725, 0.0, 0.0, 0.0, 0.0, 0.0, 0.0, 0.0, 0.9725, 0.9725, 0.0, 0.0, 0.0, 0.0, 0.0, 0.25, 0.25, 0.25, 1.0, 1.0, 0.9931, 0.0, 0.0, 0.0, 0.0, 0.0, 0.0, 0.7709, 0.07838, 0.0, 0.01228, 0.0, 0.3337, 0.2426, 0.8901, 0.8902, 0.0, 0.0, 0.0, 0.9725, 1.0]): _vg.add([_i], _w, 'REPLACE')
_vg = ob_cube_005.vertex_groups.new(name='finger_ring.02.L')
for _i, _w in zip([29, 30, 31, 32, 34, 98, 99, 100, 171, 172, 173, 174, 175, 176, 177, 178, 179, 180, 181, 182, 183, 184, 185, 186, 187, 188, 189, 191, 193, 195, 222, 281, 345, 346, 347, 355, 356, 409, 410, 411, 413, 414, 415, 416, 417, 418, 419, 420, 478, 521, 522, 526, 527], [1.0, 1.0, 1.0, 1.0, 0.006208, 0.0008389, 0.07251, 0.000843, 0.933, 0.2678, 0.351, 0.3212, 0.2686, 1.0, 0.9695, 0.8236, 0.7465, 1.0, 1.0, 1.0, 1.0, 1.0, 0.0834, 0.427, 0.6794, 0.06297, 0.005901, 0.02374, 0.02483, 0.005935, 0.00259, 0.005301, 0.04698, 0.003356, 0.1484, 0.006711, 0.03598, 0.7733, 0.8782, 0.3245, 0.9983, 0.25, 0.5524, 0.2464, 1.0, 1.0, 0.01175, 0.03366, 0.008995, 0.02685, 0.08481, 0.04143, 0.006744]): _vg.add([_i], _w, 'REPLACE')
_vg = ob_cube_005.vertex_groups.new(name='finger_ring.03.L')
for _i, _w in zip([28, 29, 30, 31, 33, 34, 35, 36, 37, 38, 39, 40, 41, 42, 43, 172, 173, 174, 175, 176, 180, 181, 182, 183, 184, 190, 191, 192, 193, 194, 195, 196, 197, 198, 199, 200, 201, 202, 203, 204, 205, 206, 405, 406, 407, 408, 411, 412, 414, 417, 418, 420, 421, 422, 423, 424, 425, 426, 427], [1.0, 0.7644, 0.8105, 0.75, 1.0, 1.0, 1.0, 1.0, 1.0, 1.0, 1.0, 1.0, 1.0, 1.0, 1.0, 1.0, 1.0, 1.0, 1.0, 0.7628, 0.1727, 0.8076, 0.8013, 0.04317, 0.1816, 1.0, 1.0, 1.0, 1.0, 1.0, 1.0, 1.0, 1.0, 1.0, 1.0, 1.0, 1.0, 1.0, 1.0, 1.0, 1.0, 1.0, 1.0, 1.0, 1.0, 1.0, 1.0, 1.0, 1.0, 0.154, 0.0385, 1.0, 1.0, 1.0, 1.0, 1.0, 1.0, 1.0, 1.0]): _vg.add([_i], _w, 'REPLACE')
_vg = ob_cube_005.vertex_groups.new(name='finger_pinky.01.L')
for _i, _w in zip([8, 9, 20, 44, 45, 46, 73, 74, 75, 76, 77, 78, 79, 80, 90, 92, 93, 94, 95, 96, 97, 98, 99, 100, 110, 139, 146, 147, 148, 149, 179, 185, 186, 187, 188, 189, 208, 209, 210, 211, 212, 213, 214, 215, 216, 217, 218, 219, 220, 221, 222, 223, 224, 236, 257, 270, 272, 274, 275, 281, 290, 291, 292, 293, 294, 295, 296, 297, 298, 299, 300, 301, 334, 335, 336, 337, 340, 343, 344, 345, 346, 347, 348, 349, 350, 351, 352, 353, 354, 355, 356, 366, 367, 368, 393, 396, 415, 416, 419, 432, 433, 434, 436, 437, 438, 439, 440, 455, 477, 478, 479, 481, 493, 494, 518, 521, 522, 523, 524, 525, 526, 527], [0.0, 0.0, 0.0, 0.0, 0.9133, 0.9917, 0.0, 0.0, 0.8302, 0.6689, 0.0, 0.02815, 0.0, 0.0, 0.1644, 0.0, 0.0, 0.0, 0.0, 0.0, 0.0, 0.0, 0.0, 0.01691, 0.0, 0.0, 0.0, 0.0, 0.0, 0.0, 0.0, 0.0, 0.0, 0.0, 0.0, 0.0, 0.0, 1.0, 0.0, 0.0, 0.0, 0.0, 0.0716, 0.0, 0.0, 0.8979, 0.0, 0.0, 0.0197, 0.453, 0.6313, 0.9545, 0.9553, 0.0, 0.0, 0.0, 0.06147, 0.0, 0.9624, 0.635, 0.0, 0.0, 0.2252, 0.54, 0.6215, 0.0, 0.0, 0.0, 0.0, 0.5364, 0.1419, 0.0, 0.04838, 0.2876, 0.01195, 0.0, 0.0, 0.0, 0.0, 0.0, 0.0, 0.0, 0.0, 0.0, 0.0, 0.0, 0.0, 0.0, 0.0, 0.0, 0.0, 0.0, 0.0, 0.0, 0.0, 0.0, 0.0, 0.0, 0.0, 0.0, 0.9331, 0.8891, 0.0, 0.7322, 0.9996, 0.01444, 1.0, 0.0, 0.0, 0.01832, 0.0, 0.0, 0.09558, 0.09112, 0.3374, 0.0, 0.0, 0.0, 0.0, 0.0, 0.0, 0.0]): _vg.add([_i], _w, 'REPLACE')
_vg = ob_cube_005.vertex_groups.new(name='finger_pinky.02.L')
for _i, _w in zip([44, 45, 46, 208, 209, 210, 211, 212, 213, 214, 215, 216, 217, 218, 219, 220, 221, 222, 223, 281, 432, 433, 434, 436, 437, 438, 439], [1.0, 0.8478, 0.07653, 0.25, 0.1468, 0.25, 0.25, 0.25, 0.9974, 0.9574, 1.0, 0.9789, 0.9033, 1.0, 0.9947, 0.9495, 0.8331, 0.0, 0.07327, 0.07298, 0.25, 0.23, 0.1483, 0.25, 0.07377, 0.07748, 0.891]): _vg.add([_i], _w, 'REPLACE')
_vg = ob_cube_005.vertex_groups.new(name='finger_pinky.03.L')
for _i, _w in zip([44, 45, 46, 47, 48, 49, 50, 51, 52, 53, 54, 55, 56, 57, 58, 59, 60, 78, 188, 207, 208, 210, 211, 212, 213, 214, 215, 216, 217, 218, 219, 220, 221, 225, 226, 227, 228, 229, 230, 231, 232, 233, 234, 235, 356, 428, 429, 430, 431, 432, 433, 435, 436, 437, 439, 441, 442, 443, 444, 445, 446, 447, 448, 449, 450, 451, 478], [0.8136, 0.1908, 0.0, 1.0, 1.0, 1.0, 1.0, 1.0, 1.0, 1.0, 1.0, 1.0, 1.0, 1.0, 1.0, 1.0, 1.0, 0.0, 0.0, 1.0, 0.771, 0.75, 0.9375, 0.9687, 0.06498, 0.0, 0.0, 0.3904, 0.04817, 0.5786, 0.6861, 0.006167, 0.09035, 1.0, 1.0, 1.0, 1.0, 1.0, 1.0, 1.0, 1.0, 1.0, 1.0, 1.0, 0.0, 1.0, 1.0, 1.0, 1.0, 0.8747, 0.0, 1.0, 1.0, 0.0, 0.04933, 1.0, 1.0, 1.0, 1.0, 1.0, 1.0, 1.0, 1.0, 1.0, 1.0, 1.0, 0.0]): _vg.add([_i], _w, 'REPLACE')
_vg = ob_cube_005.vertex_groups.new(name='hand.L')
for _i, _w in zip([0, 1, 2, 3, 4, 5, 6, 7, 8, 9, 10, 12, 13, 14, 16, 20, 46, 67, 68, 69, 70, 71, 72, 73, 74, 75, 76, 77, 78, 79, 80, 83, 84, 85, 86, 87, 88, 89, 90, 91, 92, 93, 94, 95, 96, 97, 98, 99, 100, 102, 103, 104, 105, 106, 107, 108, 109, 110, 112, 113, 114, 115, 116, 117, 118, 119, 123, 139, 146, 147, 148, 149, 179, 185, 186, 187, 188, 189, 209, 222, 223, 224, 236, 237, 238, 239, 240, 244, 245, 246, 248, 257, 258, 265, 266, 267, 268, 269, 270, 271, 272, 273, 274, 275, 276, 277, 278, 279, 280, 281, 282, 284, 290, 291, 292, 293, 294, 295, 296, 297, 298, 299, 300, 301, 311, 313, 314, 315, 316, 317, 318, 319, 321, 322, 323, 324, 325, 326, 327, 328, 329, 330, 331, 332, 333, 334, 335, 336, 337, 338, 339, 340, 341, 342, 343, 344, 345, 346, 347, 348, 349, 350, 351, 352, 353, 354, 355, 356, 357, 359, 360, 361, 362, 363, 364, 365, 366, 367, 368, 369, 370, 371, 372, 393, 396, 415, 416, 419, 433, 434, 437, 438, 440, 452, 455, 456, 457, 458, 459, 464, 466, 472, 474, 475, 476, 477, 478, 479, 480, 481, 483, 492, 493, 494, 503, 505, 507, 508, 509, 510, 511, 512, 513, 514, 515, 516, 517, 518, 519, 520, 521, 522, 523, 524, 525, 526, 527], [0.0, 0.001915, 0.0, 0.0009576, 0.0, 0.002837, 0.0, 0.0, 0.0, 0.0, 0.0004236, 0.0, 0.0, 0.0, 0.0, 0.0, 0.0, 0.3366, 0.1069, 0.175, 0.5625, 0.5801, 0.522, 1.0, 1.0, 0.2453, 0.25, 0.1992, 0.2133, 0.2037, 0.7457, 0.1121, 0.2929, 0.05612, 0.00615, 0.003357, 0.1703, 0.1787, 0.8125, 0.7734, 0.0, 0.0, 0.0, 0.0, 0.0, 0.0, 0.0, 0.0, 0.0, 0.0, 0.0, 0.0, 0.0, 0.001509, 0.007732, 0.001419, 0.0, 0.0, 0.001694, 0.0, 0.0, 0.0, 0.0, 0.0004236, 0.0, 0.0, 0.0, 0.0, 0.0, 0.0, 0.0, 0.0, 0.0, 0.0, 0.0, 0.0, 0.0, 0.0, 0.0, 0.0, 0.0, 0.0, 1.0, 0.5625, 0.5625, 0.1459, 0.06352, 0.5625, 0.2343, 5.715e-07, 3.81e-07, 1.0, 0.5625, 0.2749, 0.5346, 0.1439, 0.1573, 0.5625, 1.0, 0.5625, 0.8074, 0.1703, 1.0, 0.0, 0.5625, 0.5625, 0.5743, 0.6466, 0.3252, 0.0, 0.5035, 0.0006014, 0.1185, 0.1987, 0.1951, 0.1448, 0.25, 0.193, 0.1817, 0.1451, 0.2223, 0.2431, 0.4657, 0.6619, 1.534e-05, 0.0838, 0.0321, 0.2137, 0.04066, 0.08373, 0.002826, 0.002209, 0.001944, 0.0002761, 0.1707, 0.1703, 0.1703, 0.1507, 0.1703, 0.1703, 0.1726, 0.7171, 0.6173, 0.6533, 0.7478, 0.7594, 0.8089, 0.7857, 0.7669, 0.8821, 0.9693, 1.0, 0.4724, 1.0, 1.0, 0.0, 0.0, 0.0, 0.0, 0.0, 0.0, 0.0, 0.0, 0.0, 0.0, 0.0, 0.0, 0.0, 0.0, 0.007661, 0.0, 0.0, 0.001933, 0.01135, 0.0, 0.0, 0.0, 0.0, 0.0, 0.01276, 0.00319, 0.002446, 0.0, 0.0, 0.0, 0.0, 0.0, 0.0, 0.0, 0.0, 0.0, 0.0, 0.0, 0.5646, 1.0, 0.5625, 0.2213, 0.1618, 0.002448, 0.1703, 2.286e-06, 0.0006352, 0.1264, 0.4037, 0.05968, 0.9946, 0.0, 0.7538, 0.1778, 0.0, 0.002405, 0.0006014, 0.7714, 0.8125, 6.022e-05, 6.134e-05, 0.04436, 0.1093, 0.0, 0.003853, 0.1829, 0.1703, 0.1703, 0.1703, 0.1703, 0.1703, 0.7673, 0.7841, 0.7917, 0.7231, 0.0, 0.0, 0.0, 0.0, 0.0, 0.0, 0.0]): _vg.add([_i], _w, 'REPLACE')
_vg = ob_cube_005.vertex_groups.new(name='forearm.L')
for _i, _w in zip([0, 1, 2, 3, 4, 5, 6, 7, 8, 9, 67, 69, 70, 71, 72, 73, 74, 80, 88, 89, 93, 94, 95, 97, 103, 106, 108, 109, 110, 114, 117, 118, 236, 237, 238, 244, 245, 257, 258, 269, 270, 271, 273, 274, 276, 277, 278, 279, 280, 282, 283, 284, 285, 286, 287, 288, 289, 290, 301, 323, 324, 325, 326, 327, 328, 329, 338, 339, 340, 341, 342, 343, 349, 351, 352, 353, 354, 360, 361, 364, 365, 367, 370, 371, 372, 452, 455, 456, 457, 464, 477, 480, 482, 483, 484, 485, 486, 487, 488, 489, 490, 491, 492, 511, 512, 513, 514, 515, 516, 520, 523, 524], [0.0, 0.0, 0.0, 0.0, 0.0, 0.0, 0.0, 0.0, 0.0, 0.0, 0.01875, 0.25, 0.275, 0.025, 0.275, 0.025, 0.025, 0.0, 0.925, 0.925, 0.0, 0.0, 0.0, 0.0, 0.0, 0.0, 0.0, 0.0, 0.0, 0.0, 0.0, 0.0, 0.025, 0.275, 0.275, 0.275, 0.25, 0.025, 0.275, 0.275, 0.025, 0.275, 0.925, 0.025, 0.275, 0.275, 0.275, 0.025, 0.275, 0.275, 1.0, 1.0, 1.0, 1.0, 1.0, 1.0, 1.0, 0.0, 0.0, 0.925, 0.925, 0.925, 0.925, 0.925, 0.925, 0.925, 0.025, 0.025, 0.025, 0.01875, 0.025, 0.025, 0.0, 0.0, 0.0, 0.0, 0.0, 0.0, 0.0, 0.0, 0.0, 0.0, 0.0, 0.0, 0.0, 0.275, 0.025, 0.275, 0.25, 0.925, 0.025, 0.925, 1.0, 1.0, 1.0, 1.0, 1.0, 1.0, 1.0, 1.0, 1.0, 1.0, 1.0, 0.925, 0.925, 0.925, 0.925, 0.925, 0.925, 0.0, 0.0, 0.0]): _vg.add([_i], _w, 'REPLACE')
_vg = ob_cube_005.vertex_groups.new(name='palm.01.L')
for _i, _w in zip([1, 2, 3, 4, 8, 9, 17, 19, 21, 22, 28, 30, 33, 34, 35, 46, 47, 48, 50, 61, 62, 63, 65, 66, 67, 68, 69, 71, 72, 73, 74, 76, 77, 78, 79, 80, 81, 83, 84, 85, 86, 87, 89, 91, 92, 93, 94, 95, 96, 97, 99, 110, 132, 152, 153, 155, 172, 173, 174, 175, 188, 190, 191, 192, 193, 194, 195, 207, 208, 210, 211, 222, 223, 225, 226, 239, 240, 241, 242, 243, 245, 246, 247, 248, 250, 251, 252, 253, 254, 255, 256, 257, 258, 260, 261, 262, 263, 264, 265, 266, 267, 268, 275, 277, 278, 279, 280, 281, 282, 290, 291, 292, 294, 295, 296, 298, 299, 301, 302, 303, 309, 313, 314, 315, 316, 317, 318, 319, 321, 322, 329, 330, 331, 332, 333, 336, 338, 341, 342, 344, 347, 348, 349, 350, 351, 352, 353, 354, 356, 360, 366, 367, 368, 370, 371, 372, 381, 384, 387, 389, 390, 391, 392, 397, 405, 408, 411, 412, 420, 429, 430, 433, 434, 435, 437, 438, 440, 442, 452, 453, 454, 457, 458, 459, 461, 462, 463, 466, 468, 470, 471, 472, 473, 474, 475, 476, 478, 479, 480, 481, 496, 507, 508, 510, 511, 517, 519, 520, 522, 523, 524, 525, 526], [0.0, 0.0, 0.0, 0.0, 0.0, 0.0, 6.954e-05, 2.092e-05, 0.003867, 8.935e-05, 1.482e-05, 0.0001116, 0.0007132, 3.416e-06, 0.005419, 2.211e-05, 0.001672, 0.004019, 0.019, 0.0, 0.0, 0.01042, 0.0001566, 0.0, 0.1956, 0.02114, 0.01927, 0.03417, 5.836e-05, 6.616e-06, 0.1022, 0.02026, 0.05563, 0.04981, 0.2772, 0.8938, 0.0001566, 0.0002361, 0.0001597, 0.0002935, 0.001127, 2.318e-07, 9.613e-06, 0.07739, 0.009208, 0.01408, 0.105, 0.06132, 0.0003152, 0.02832, 0.002556, 0.0, 0.00191, 0.01368, 0.0002519, 0.003421, 0.009967, 0.0542, 0.03987, 1.025e-05, 0.01123, 0.002853, 0.01757, 0.0002371, 1.366e-05, 5.928e-05, 0.004392, 0.0008326, 0.03004, 0.007665, 0.001916, 0.008308, 0.02603, 0.01608, 0.006688, 0.03748, 0.009998, 0.0006266, 0.0, 0.002281, 0.04855, 0.0, 0.0, 0.0, 0.00222, 0.01139, 0.0, 0.0, 0.0, 0.0, 0.01085, 5.244e-05, 0.0001585, 0.001253, 0.0, 0.0, 0.0, 0.002499, 0.07662, 0.08699, 0.1629, 0.04176, 0.0154, 1.999e-05, 0.007258, 0.5197, 0.06585, 0.03323, 0.08974, 0.1764, 0.1743, 0.0409, 0.08103, 0.2226, 0.1245, 0.03898, 0.04147, 0.07533, 0.002847, 0.00444, 0.001253, 0.0161, 0.005006, 0.0006714, 0.005151, 1.346e-05, 5.088e-05, 1.365e-05, 4.114e-05, 1.706e-06, 3.581e-05, 0.3371, 0.3486, 0.3143, 0.7896, 0.00731, 0.7645, 0.1864, 0.8138, 0.001261, 0.01022, 0.002522, 0.00706, 0.0, 0.01012, 0.1594, 0.03258, 0.06132, 0.04493, 0.0, 0.0, 0.0, 0.0, 0.0, 0.0, 0.0, 0.02725, 0.006813, 0.0005563, 0.0001391, 0.006936, 0.0001673, 4.183e-05, 6.297e-05, 0.0004742, 0.0001186, 4.099e-05, 5.928e-05, 0.02565, 0.02664, 0.006661, 9.197e-08, 4.055e-05, 0.006661, 3.679e-07, 0.0001622, 0.06159, 0.03354, 0.04202, 0.0, 0.009998, 0.001712, 0.0006061, 0.0006768, 0.005013, 0.0, 0.0, 0.0, 0.01776, 0.0, 0.0, 9.27e-07, 0.0, 0.02442, 0.0, 0.008163, 0.072, 0.185, 1.956e-06, 0.09779, 0.000555, 0.002119, 5.386e-05, 0.0001577, 5.366e-06, 0.9799, 0.02924, 0.9025, 0.0409, 0.002522, 0.004243, 0.0, 0.01022]): _vg.add([_i], _w, 'REPLACE')
_vg = ob_cube_005.vertex_groups.new(name='palm.02.L')
for _i, _w in zip([1, 2, 3, 4, 5, 6, 7, 8, 9, 20, 67, 71, 73, 74, 77, 78, 79, 80, 91, 92, 93, 94, 95, 96, 97, 98, 100, 102, 103, 104, 105, 106, 108, 109, 110, 113, 114, 115, 116, 117, 118, 139, 146, 147, 148, 149, 188, 189, 257, 258, 277, 278, 282, 290, 291, 296, 297, 298, 300, 301, 324, 330, 332, 333, 334, 336, 337, 338, 339, 342, 344, 345, 346, 348, 349, 351, 352, 353, 354, 355, 356, 357, 360, 361, 364, 365, 367, 368, 370, 371, 372, 393, 396, 419, 452, 477, 478, 479, 480, 481, 515, 517, 519, 520, 521, 523, 524, 527], [0.0, 0.0, 0.0, 0.0, 0.0, 0.0, 0.0, 0.0, 0.0, 0.01463, 0.01998, 0.141, 0.1545, 0.9749, 0.5002, 0.02788, 0.0, 0.05551, 0.4223, 0.0, 0.01638, 0.0, 0.03969, 0.08479, 0.5781, 0.1648, 0.01897, 0.0, 0.0, 0.0, 0.0, 0.0, 0.0, 0.0, 0.0, 0.0, 0.0, 0.0, 0.0, 0.0, 0.0, 0.0, 0.0, 0.0, 0.0249, 0.09778, 0.003379, 0.00271, 0.9773, 0.3775, 0.05632, 0.3951, 0.0673, 0.184, 0.03468, 0.1387, 0.5857, 0.2231, 0.07322, 0.4819, 0.0003211, 0.01964, 0.1012, 0.0, 0.1249, 0.03654, 0.9993, 0.1257, 0.04932, 0.9731, 0.2303, 0.02703, 0.1892, 0.04681, 0.1311, 0.1334, 0.03297, 0.0, 0.0117, 0.09206, 0.01352, 0.0, 0.0, 0.0, 0.0, 0.0, 0.0, 0.0, 0.0, 0.0, 0.0, 0.01018, 0.06758, 0.02302, 0.3753, 0.006632, 0.03717, 0.91, 9.562e-05, 0.0, 0.000459, 0.9581, 0.1861, 0.1198, 0.1081, 0.04681, 0.005852, 0.01084]): _vg.add([_i], _w, 'REPLACE')
_vg = ob_cube_005.vertex_groups.new(name='palm.03.L')
for _i, _w in zip([1, 2, 3, 4, 7, 8, 9, 69, 70, 71, 73, 74, 75, 77, 78, 79, 80, 88, 89, 91, 92, 93, 94, 95, 96, 97, 98, 99, 100, 109, 110, 149, 179, 185, 186, 187, 188, 189, 222, 223, 224, 236, 237, 244, 245, 257, 258, 270, 271, 272, 273, 274, 277, 278, 280, 281, 282, 290, 292, 293, 297, 298, 299, 300, 301, 323, 324, 325, 326, 329, 333, 334, 335, 336, 337, 339, 340, 343, 344, 345, 346, 347, 349, 351, 352, 353, 354, 355, 356, 360, 367, 368, 370, 371, 372, 396, 415, 416, 419, 452, 455, 456, 464, 477, 478, 479, 480, 481, 493, 511, 514, 515, 517, 518, 519, 520, 521, 522, 523, 524, 526, 527], [0.0, 0.0, 0.0, 0.0, 0.0, 0.0, 0.0, 4.847e-05, 0.004761, 0.05106, 0.9605, 0.1991, 0.06624, 0.01429, 0.2592, 0.0, 0.0, 2.696e-05, 0.0001199, 0.0209, 0.0, 0.0, 0.0, 0.0, 5.063e-07, 0.02208, 0.137, 0.1125, 0.4278, 0.0, 0.0, 0.04732, 0.02454, 0.02784, 0.05494, 0.02675, 0.2124, 0.1122, 0.06469, 0.0005059, 0.009269, 0.1389, 0.1016, 0.3055, 0.0003541, 0.9242, 0.2978, 0.0005144, 0.0009016, 0.01365, 3.966e-08, 0.02449, 0.3702, 0.1076, 0.0002715, 0.01125, 0.002077, 0.0, 0.04843, 0.5299, 0.4496, 0.06381, 0.006053, 0.4537, 0.1276, 0.0003563, 0.007364, 0.0001617, 5.939e-05, 0.0001885, 0.0, 0.8481, 0.1164, 0.2697, 0.8208, 0.1375, 0.9584, 0.08582, 1.418e-06, 0.09745, 0.006972, 0.1936, 0.0, 0.01577, 0.0, 0.0, 0.0, 0.112, 0.219, 0.0, 0.0, 0.0, 0.0, 0.0, 0.0, 4.05e-06, 0.01817, 0.05255, 0.08251, 0.00763, 0.002058, 0.006811, 3.173e-07, 0.1714, 0.2068, 0.1959, 0.001908, 0.0, 0.08631, 0.0002717, 7.933e-08, 0.008211, 0.0, 0.9308, 0.1335, 0.0, 0.05569, 0.1153, 0.0, 0.0, 0.129, 0.1509]): _vg.add([_i], _w, 'REPLACE')
_vg = ob_cube_005.vertex_groups.new(name='palm.04.L')
for _i, _w in zip([46, 70, 73, 75, 76, 78, 90, 99, 100, 188, 189, 209, 222, 223, 224, 236, 237, 244, 270, 271, 272, 274, 275, 277, 281, 292, 293, 294, 299, 300, 334, 335, 336, 340, 343, 347, 356, 433, 434, 437, 438, 440, 455, 456, 477, 478, 493, 494, 518, 522, 526, 527], [0.0, 0.001681, 0.1267, 0.4713, 0.3536, 0.01055, 0.6498, 0.01697, 0.01615, 0.001563, 0.002306, 0.01185, 0.05985, 0.005517, 0.1639, 0.9321, 0.3101, 0.3307, 0.5755, 0.0002261, 0.1978, 0.1327, 0.4184, 0.1063, 0.04064, 0.08437, 0.3644, 0.1073, 0.1257, 0.0911, 0.1054, 0.8436, 0.03051, 0.949, 0.08195, 0.01251, 0.006253, 0.001048, 0.01247, 0.0, 0.0, 0.006618, 0.1517, 0.001809, 0.01184, 0.01094, 0.1323, 0.1774, 0.843, 0.05002, 0.06786, 0.01845]): _vg.add([_i], _w, 'REPLACE')
_vg = ob_cube_005.vertex_groups.new(name='upper_arm.L')
for _i, _w in zip([0, 1, 2, 3, 4, 5, 6, 7, 8, 9, 10, 11, 12, 13, 14, 15, 74, 80, 93, 94, 95, 97, 103, 106, 108, 109, 110, 113, 114, 115, 116, 117, 118, 119, 120, 121, 122, 125, 126, 127, 128, 129, 130, 131, 290, 291, 301, 338, 342, 349, 351, 352, 353, 354, 360, 361, 362, 364, 365, 367, 370, 371, 372, 373, 374, 375, 376, 377, 378, 379, 380, 479, 517, 520, 523, 524], [0.0, 0.0, 0.0, 0.0, 0.0, 0.0, 0.0, 0.0, 0.0, 0.0, 0.0, 0.0, 0.0, 0.0, 0.0, 0.0, 0.0, 0.0, 0.0, 0.0, 0.0, 0.0, 0.0, 0.0, 0.0, 0.0, 0.0, 0.0, 0.0, 0.0, 0.0, 0.0, 0.0, 0.0, 0.0, 0.0, 0.0, 0.0, 0.0, 0.0, 0.0, 0.0, 0.0, 0.0, 0.0, 0.0, 0.0, 0.0, 0.0, 0.0, 0.0, 0.0, 0.0, 0.0, 0.0, 0.0, 0.0, 0.0, 0.0, 0.0, 0.0, 0.0, 0.0, 0.0, 0.0, 0.0, 0.0, 0.0, 0.0, 0.0, 0.0, 0.0, 0.0, 0.0, 0.0, 0.0]): _vg.add([_i], _w, 'REPLACE')
_m = ob_cube_005.modifiers.new('Armature', 'ARMATURE')
_m.object = ob_armature
_m.use_bone_envelopes = True
_m.use_deform_preserve_volume = True
_m = ob_cube_005.modifiers.new('Subsurf', 'SUBSURF')
_m.uv_smooth = 'PRESERVE_CORNERS'
_m.quality = 2
_m.show_only_control_edges = False
_m = ob_cube_005.modifiers.new('EdgeSplit', 'EDGE_SPLIT')
_m.use_edge_angle = False
_m = ob_cube_005.modifiers.new('Displace', 'DISPLACE')
_m.mid_level = 0.0
_m.strength = 0.001
_m.texture_coords = 'UV'

# ---- collection membership
col_collection_1.objects.link(ob_armature)
col_collection_1.objects.link(ob_cube_005)

# ---- scene / render settings (as saved in the file)
scene.frame_start = 1; scene.frame_end = 250; scene.frame_set(0)
scene.render.engine = 'BLENDER_EEVEE_NEXT'
scene.render.image_settings.color_mode = 'RGB'
scene.render.image_settings.compression = 0
scene.render.image_settings.exr_codec = 'NONE'
scene.render.dither_intensity = 0.0
scene.render.film_transparent = True
scene.render.bake_margin = 2
scene.render.bake_bias = 0.0
scene.cycles.use_denoising = False
scene.cycles.samples = 10
scene.cycles.sampling_pattern = 'TABULATED_SOBOL'
scene.cycles.light_sampling_threshold = 0.0
scene.cycles.use_adaptive_sampling = False
scene.cycles.use_light_tree = False
scene.cycles.blur_glossy = 0.0
scene.cycles.volume_bounces = 1
scene.cycles.pixel_filter_type = 'GAUSSIAN'
scene.cycles.sample_clamp_indirect = 0.0
scene.view_settings.view_transform = 'Standard'
bpy.context.view_layer.update()

# ---- added for rendering (the .blend has no active camera and no usable light): camera, sun + grey world if the file has none
cam_auto = bpy.data.cameras.new('AutoCamera')
cam_auto.lens = 50.0
cam_auto.sensor_width = 36.0
cam_auto.clip_end = 1000.0
ob_auto_camera = bpy.data.objects.new('AutoCamera', cam_auto)
scene.collection.objects.link(ob_auto_camera)
ob_auto_camera.location = (-0.481148, -0.44919, 1.66002)
ob_auto_camera.rotation_euler = (1.09748, -7.21219e-08, 0.694738)
scene.camera = ob_auto_camera
light_auto_sun = bpy.data.lights.new('AutoSun', 'SUN')
light_auto_sun.energy = 3.0
light_auto_sun.angle = 0.0523599
ob_auto_sun = bpy.data.objects.new('AutoSun', light_auto_sun)
scene.collection.objects.link(ob_auto_sun)
ob_auto_sun.rotation_euler = (0.872665, 0.174533, 0.523599)
if scene.world is None:
    world_auto = bpy.data.worlds.new('AutoWorld')
    world_auto.color = (0.3, 0.3, 0.3)
    scene.world = world_auto
bpy.context.view_layer.update()
